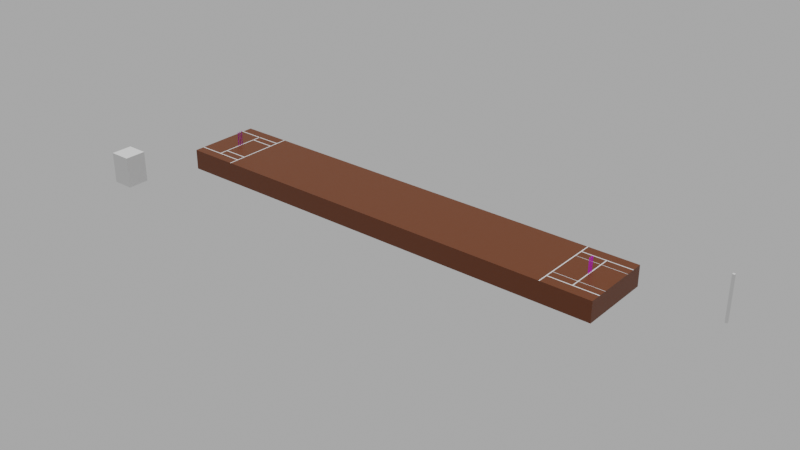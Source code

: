 # Source: pitch.blend  (saved by Blender 3.4.6; exported with 4.5.12 LTS)
import bpy
from mathutils import Matrix  # noqa: F401  (used for matrix-valued properties, if any)

bpy.ops.wm.read_factory_settings(use_empty=True)
scene = bpy.context.scene
scene.name = 'Scene'

# ---- collections
col_collection = bpy.data.collections.new('Collection'); scene.collection.children.link(col_collection)
col_batsman_side_crease_001 = bpy.data.collections.new('Batsman Side Crease.001'); col_collection.children.link(col_batsman_side_crease_001)
col_bowlers_side_crease = bpy.data.collections.new('Bowlers Side Crease'); col_collection.children.link(col_bowlers_side_crease)

# ---- images (referenced by path relative to the original .blend; pixels are not part of the script)
import os
ASSET_DIR = os.environ.get("B2B_ASSET_DIR", "")  # directory of the original .blend (textures are referenced by path, not embedded)
HERE = os.path.dirname(os.path.abspath(__file__))  # packed textures are extracted next to this script under _unpacked/

def load_image(name, relpath, width, height, colorspace="sRGB"):
    """Load a texture the original file referenced (path relative to the .blend, or extracted next to this script)."""
    p = next((c for c in (os.path.join(HERE, relpath), os.path.join(ASSET_DIR, relpath)) if relpath and os.path.exists(c)), "")
    if p:
        img = bpy.data.images.load(p, check_existing=True)
        img.name = name
    else:  # same state as the original file: an image datablock whose file is absent (Cycles renders it pink)
        img = bpy.data.images.new(name, width, height)
        img.source = "FILE"
        img.filepath = "//" + (relpath or name)
    img.colorspace_settings.name = colorspace
    return img
img_plywood_rough_4k_png = load_image('plywood_rough_4k.png', 'Texture7/textures/plywood_rough_1k.jpg', 1024, 1024, 'Non-Color')
img_plywood_diff_4k_png = load_image('plywood_diff_4k.png', 'Texture7/textures/plywood_diff_1k.jpg', 1024, 1024, 'sRGB')
img_plywood_nor_4k_png = load_image('plywood_nor_4k.png', 'Texture7/textures/plywood_nor_gl_1k.exr', 1024, 1024, 'Non-Color')
img_wood_jpg = load_image('wood.jpg', 'wood.jpg', 1024, 1024, 'sRGB')

# ---- materials (node trees are filled in below, after node groups)
mat_material = bpy.data.materials.new('Material')
mat_material.alpha_threshold = 0.0
mat_material.roughness = 0.5
mat_material.line_color = (0.0, 0.0, 0.0, 1.0)
mat_plywood = bpy.data.materials.new('plywood')
mat_plywood.displacement_method = 'DISPLACEMENT'
mat_wooden = bpy.data.materials.new('Wooden')

# ---- material node trees
mat_material.use_nodes = True; mat_material.node_tree.nodes.clear()
_N = mat_material.node_tree.nodes; _L = mat_material.node_tree.links
n0 = _N.new('ShaderNodeOutputMaterial'); n0.name = 'Material Output'; n0.location = (300, 300)
n1 = _N.new('ShaderNodeBsdfPrincipled'); n1.name = 'Principled BSDF'; n1.location = (10, 300)
n1.distribution = 'GGX'
n1.subsurface_method = 'RANDOM_WALK_SKIN'
n1.inputs[0].default_value = (0.1329, 0.0277, 0.0, 1.0)
n1.inputs[3].default_value = 1.45
n1.inputs[27].default_value = (0.0, 0.0, 0.0, 1.0)
n1.inputs[28].default_value = 1.0
_L.new(n1.outputs[0], n0.inputs[0])
n0.is_active_output = True
mat_plywood.use_nodes = True; mat_plywood.node_tree.nodes.clear()
_N = mat_plywood.node_tree.nodes; _L = mat_plywood.node_tree.links
n0 = _N.new('NodeFrame'); n0.name = 'Frame.001'; n0.location = (-1491, 255)
n0.label = 'Tiling'
n0.width = 529
n1 = _N.new('NodeFrame'); n1.name = 'Textures'; n1.location = (-687, 549)
n1.label = 'Textures'
n1.width = 534
n2 = _N.new('ShaderNodeOutputMaterial'); n2.name = 'Material Output'; n2.location = (704, 147)
n3 = _N.new('ShaderNodeTexCoord'); n3.name = 'Texture Coordinate'; n3.location = (30, -38)
n4 = _N.new('ShaderNodeMapping'); n4.name = 'Mapping'; n4.location = (259, -30)
n4.width = 240
n4.inputs[3].default_value = (7.3, -6.4, 14.8)
n5 = _N.new('ShaderNodeBsdfPrincipled'); n5.name = 'Principled BSDF'; n5.location = (85, 457)
n5.distribution = 'GGX'
n5.subsurface_method = 'BURLEY'
n5.inputs[3].default_value = 1.45
n5.inputs[27].default_value = (0.0, 0.0, 0.0, 1.0)
n5.inputs[28].default_value = 1.0
n6 = _N.new('ShaderNodeNormalMap'); n6.name = 'Normal Map'; n6.location = (363, -688)
n6.width = 141
n7 = _N.new('ShaderNodeTexImage'); n7.name = 'Image Texture.002'; n7.location = (30, -526)
n7.width = 278
n7.image = img_plywood_rough_4k_png
n8 = _N.new('ShaderNodeTexImage'); n8.name = 'Image Texture'; n8.location = (39, -30)
n8.width = 289
n8.image = img_plywood_diff_4k_png
n9 = _N.new('ShaderNodeTexImage'); n9.name = 'Image Texture.003'; n9.location = (30, -790)
n9.width = 294
n9.image = img_plywood_nor_4k_png
n10 = _N.new('ShaderNodeDisplacement'); n10.name = 'Displacement'; n10.location = (135, -275)
n10.inputs[2].default_value = 0.0
n3.parent = n0
n4.parent = n0
n6.parent = n1
n7.parent = n1
n8.parent = n1
n9.parent = n1
_L.new(n5.outputs[0], n2.inputs[0])
_L.new(n4.outputs[0], n8.inputs[0])
_L.new(n9.outputs[0], n6.inputs[1])
_L.new(n10.outputs[0], n2.inputs[2])
_L.new(n4.outputs[0], n7.inputs[0])
_L.new(n4.outputs[0], n9.inputs[0])
_L.new(n3.outputs[2], n4.inputs[0])
_L.new(n8.outputs[0], n5.inputs[0])
_L.new(n6.outputs[0], n5.inputs[5])
_L.new(n7.outputs[0], n5.inputs[2])
n2.is_active_output = True
mat_wooden.use_nodes = True; mat_wooden.node_tree.nodes.clear()
_N = mat_wooden.node_tree.nodes; _L = mat_wooden.node_tree.links
n0 = _N.new('NodeFrame'); n0.name = 'Frame'; n0.location = (-1360, 324)
n0.label = 'Mapping'
n0.width = 400
n1 = _N.new('ShaderNodeBsdfPrincipled'); n1.name = 'Principled BSDF'; n1.location = (10, 300)
n1.distribution = 'GGX'
n1.subsurface_method = 'RANDOM_WALK_SKIN'
n1.inputs[3].default_value = 1.45
n1.inputs[27].default_value = (0.0, 0.0, 0.0, 1.0)
n1.inputs[28].default_value = 1.0
n2 = _N.new('ShaderNodeTexCoord'); n2.name = 'Texture Coordinate'; n2.location = (30, -30)
n3 = _N.new('ShaderNodeOutputMaterial'); n3.name = 'Material Output'; n3.location = (300, 300)
n4 = _N.new('ShaderNodeMapping'); n4.name = 'Mapping'; n4.location = (230, -30)
n4.inputs[3].default_value = (-0.2, 3.4, 1.0)
n5 = _N.new('ShaderNodeTexImage'); n5.name = 'Image Texture'; n5.location = (-692, 280)
n5.image = img_wood_jpg
n2.parent = n0
n4.parent = n0
_L.new(n1.outputs[0], n3.inputs[0])
_L.new(n2.outputs[2], n4.inputs[0])
_L.new(n4.outputs[0], n5.inputs[0])
_L.new(n5.outputs[0], n1.inputs[0])
n3.is_active_output = True

# ---- world
world_world = bpy.data.worlds.new('World'); scene.world = world_world
world_world.use_nodes = True; world_world.node_tree.nodes.clear()
_N = world_world.node_tree.nodes; _L = world_world.node_tree.links
n0 = _N.new('ShaderNodeOutputWorld'); n0.name = 'World Output'; n0.location = (300, 300)
n1 = _N.new('ShaderNodeBackground'); n1.name = 'Background'; n1.location = (10, 300)
n1.inputs[0].default_value = (0.05088, 0.05088, 0.05088, 1.0)
n1.inputs[1].default_value = 8.0
_L.new(n1.outputs[0], n0.inputs[0])
n0.is_active_output = True
world_world.color = (0.05088, 0.05088, 0.05088)
world_world.use_sun_shadow = False
world_world.sun_shadow_jitter_overblur = 0.0

# ---- lights
light_sun = bpy.data.lights.new('Sun', 'SUN')
light_sun.transmission_factor = 0.0
light_sun.energy = 1.71
light_sun.shadow_soft_size = 0.125

# ---- meshes
me_plane = bpy.data.meshes.new('Plane')
me_plane.from_pydata([(0.0, 0.0, 0.0), (22.56, 0.0, 0.0), (0.0, 1.0, 0.0), (22.56, 1.0, 0.0), (0.0, 1.0, -1.0), (0.0, 0.0, -1.0), (22.56, 0.0, -1.0), (22.56, 1.0, -1.0)], [], [(0, 2, 3, 1), (5, 6, 7, 4), (1, 3, 7, 6), (2, 0, 5, 4), (3, 2, 4, 7), (0, 1, 6, 5)])
_uv = me_plane.uv_layers.new(name='UVMap')
_uv.uv.foreach_set('vector', [0.0, 0.0, 0.0, 1.0, 1.0, 1.0, 1.0, 0.0, 0.0, 0.0, 1.0, 0.0, 1.0, 1.0, 0.0, 1.0, 1.0, 0.0, 1.0, 1.0, 1.0, 1.0, 1.0, 0.0, 0.0, 1.0, 0.0, 0.0, 0.0, 0.0, 0.0, 1.0, 1.0, 1.0, 0.0, 1.0, 0.0, 1.0, 1.0, 1.0, 0.0, 0.0, 1.0, 0.0, 1.0, 0.0, 0.0, 0.0])
me_plane.materials.append(mat_material)
me_plane.update()
me_cylinder_001 = bpy.data.meshes.new('Cylinder.001')
me_cylinder_001.from_pydata([(0.0, 0.01905, -0.3556), (0.0, 0.01905, 0.3556), (0.001867, 0.01896, -0.3556), (0.001867, 0.01896, 0.3556), (0.003716, 0.01868, -0.3556), (0.003716, 0.01868, 0.3556), (0.00553, 0.01823, -0.3556), (0.00553, 0.01823, 0.3556), (0.00729, 0.0176, -0.3556), (0.00729, 0.0176, 0.3556), (0.00898, 0.0168, -0.3556), (0.00898, 0.0168, 0.3556), (0.01058, 0.01584, -0.3556), (0.01058, 0.01584, 0.3556), (0.01209, 0.01473, -0.3556), (0.01209, 0.01473, 0.3556), (0.01347, 0.01347, -0.3556), (0.01347, 0.01347, 0.3556), (0.01473, 0.01209, -0.3556), (0.01473, 0.01209, 0.3556), (0.01584, 0.01058, -0.3556), (0.01584, 0.01058, 0.3556), (0.0168, 0.00898, -0.3556), (0.0168, 0.00898, 0.3556), (0.0176, 0.00729, -0.3556), (0.0176, 0.00729, 0.3556), (0.01823, 0.00553, -0.3556), (0.01823, 0.00553, 0.3556), (0.01868, 0.003716, -0.3556), (0.01868, 0.003716, 0.3556), (0.01896, 0.001867, -0.3556), (0.01896, 0.001867, 0.3556), (0.01905, 0.0, -0.3556), (0.01905, 0.0, 0.3556), (0.01896, -0.001867, -0.3556), (0.01896, -0.001867, 0.3556), (0.01868, -0.003716, -0.3556), (0.01868, -0.003716, 0.3556), (0.01823, -0.00553, -0.3556), (0.01823, -0.00553, 0.3556), (0.0176, -0.00729, -0.3556), (0.0176, -0.00729, 0.3556), (0.0168, -0.00898, -0.3556), (0.0168, -0.00898, 0.3556), (0.01584, -0.01058, -0.3556), (0.01584, -0.01058, 0.3556), (0.01473, -0.01209, -0.3556), (0.01473, -0.01209, 0.3556), (0.01347, -0.01347, -0.3556), (0.01347, -0.01347, 0.3556), (0.01209, -0.01473, -0.3556), (0.01209, -0.01473, 0.3556), (0.01058, -0.01584, -0.3556), (0.01058, -0.01584, 0.3556), (0.00898, -0.0168, -0.3556), (0.00898, -0.0168, 0.3556), (0.00729, -0.0176, -0.3556), (0.00729, -0.0176, 0.3556), (0.00553, -0.01823, -0.3556), (0.00553, -0.01823, 0.3556), (0.003716, -0.01868, -0.3556), (0.003716, -0.01868, 0.3556), (0.001867, -0.01896, -0.3556), (0.001867, -0.01896, 0.3556), (0.0, -0.01905, -0.3556), (0.0, -0.01905, 0.3556), (-0.001867, -0.01896, -0.3556), (-0.001867, -0.01896, 0.3556), (-0.003716, -0.01868, -0.3556), (-0.003716, -0.01868, 0.3556), (-0.00553, -0.01823, -0.3556), (-0.00553, -0.01823, 0.3556), (-0.00729, -0.0176, -0.3556), (-0.00729, -0.0176, 0.3556), (-0.00898, -0.0168, -0.3556), (-0.00898, -0.0168, 0.3556), (-0.01058, -0.01584, -0.3556), (-0.01058, -0.01584, 0.3556), (-0.01209, -0.01473, -0.3556), (-0.01209, -0.01473, 0.3556), (-0.01347, -0.01347, -0.3556), (-0.01347, -0.01347, 0.3556), (-0.01473, -0.01209, -0.3556), (-0.01473, -0.01209, 0.3556), (-0.01584, -0.01058, -0.3556), (-0.01584, -0.01058, 0.3556), (-0.0168, -0.00898, -0.3556), (-0.0168, -0.00898, 0.3556), (-0.0176, -0.00729, -0.3556), (-0.0176, -0.00729, 0.3556), (-0.01823, -0.00553, -0.3556), (-0.01823, -0.00553, 0.3556), (-0.01868, -0.003716, -0.3556), (-0.01868, -0.003716, 0.3556), (-0.01896, -0.001867, -0.3556), (-0.01896, -0.001867, 0.3556), (-0.01905, 0.0, -0.3556), (-0.01905, 0.0, 0.3556), (-0.01896, 0.001867, -0.3556), (-0.01896, 0.001867, 0.3556), (-0.01868, 0.003716, -0.3556), (-0.01868, 0.003716, 0.3556), (-0.01823, 0.00553, -0.3556), (-0.01823, 0.00553, 0.3556), (-0.0176, 0.00729, -0.3556), (-0.0176, 0.00729, 0.3556), (-0.0168, 0.00898, -0.3556), (-0.0168, 0.00898, 0.3556), (-0.01584, 0.01058, -0.3556), (-0.01584, 0.01058, 0.3556), (-0.01473, 0.01209, -0.3556), (-0.01473, 0.01209, 0.3556), (-0.01347, 0.01347, -0.3556), (-0.01347, 0.01347, 0.3556), (-0.01209, 0.01473, -0.3556), (-0.01209, 0.01473, 0.3556), (-0.01058, 0.01584, -0.3556), (-0.01058, 0.01584, 0.3556), (-0.00898, 0.0168, -0.3556), (-0.00898, 0.0168, 0.3556), (-0.00729, 0.0176, -0.3556), (-0.00729, 0.0176, 0.3556), (-0.00553, 0.01823, -0.3556), (-0.00553, 0.01823, 0.3556), (-0.003716, 0.01868, -0.3556), (-0.003716, 0.01868, 0.3556), (-0.001867, 0.01896, -0.3556), (-0.001867, 0.01896, 0.3556), (0.0, 0.1333, -0.3556), (0.0, 0.1333, 0.3556), (0.001867, 0.1333, -0.3556), (0.001867, 0.1333, 0.3556), (0.003716, 0.133, -0.3556), (0.003716, 0.133, 0.3556), (0.00553, 0.1325, -0.3556), (0.00553, 0.1325, 0.3556), (0.00729, 0.1319, -0.3556), (0.00729, 0.1319, 0.3556), (0.00898, 0.1311, -0.3556), (0.00898, 0.1311, 0.3556), (0.01058, 0.1301, -0.3556), (0.01058, 0.1301, 0.3556), (0.01209, 0.129, -0.3556), (0.01209, 0.129, 0.3556), (0.01347, 0.1278, -0.3556), (0.01347, 0.1278, 0.3556), (0.01473, 0.1264, -0.3556), (0.01473, 0.1264, 0.3556), (0.01584, 0.1249, -0.3556), (0.01584, 0.1249, 0.3556), (0.0168, 0.1233, -0.3556), (0.0168, 0.1233, 0.3556), (0.0176, 0.1216, -0.3556), (0.0176, 0.1216, 0.3556), (0.01823, 0.1198, -0.3556), (0.01823, 0.1198, 0.3556), (0.01868, 0.118, -0.3556), (0.01868, 0.118, 0.3556), (0.01896, 0.1162, -0.3556), (0.01896, 0.1162, 0.3556), (0.01905, 0.1143, -0.3556), (0.01905, 0.1143, 0.3556), (0.01896, 0.1124, -0.3556), (0.01896, 0.1124, 0.3556), (0.01868, 0.1106, -0.3556), (0.01868, 0.1106, 0.3556), (0.01823, 0.1088, -0.3556), (0.01823, 0.1088, 0.3556), (0.0176, 0.107, -0.3556), (0.0176, 0.107, 0.3556), (0.0168, 0.1053, -0.3556), (0.0168, 0.1053, 0.3556), (0.01584, 0.1037, -0.3556), (0.01584, 0.1037, 0.3556), (0.01473, 0.1022, -0.3556), (0.01473, 0.1022, 0.3556), (0.01347, 0.1008, -0.3556), (0.01347, 0.1008, 0.3556), (0.01209, 0.09957, -0.3556), (0.01209, 0.09957, 0.3556), (0.01058, 0.09846, -0.3556), (0.01058, 0.09846, 0.3556), (0.00898, 0.0975, -0.3556), (0.00898, 0.0975, 0.3556), (0.00729, 0.0967, -0.3556), (0.00729, 0.0967, 0.3556), (0.00553, 0.09607, -0.3556), (0.00553, 0.09607, 0.3556), (0.003716, 0.09562, -0.3556), (0.003716, 0.09562, 0.3556), (0.001867, 0.09534, -0.3556), (0.001867, 0.09534, 0.3556), (0.0, 0.09525, -0.3556), (0.0, 0.09525, 0.3556), (-0.001867, 0.09534, -0.3556), (-0.001867, 0.09534, 0.3556), (-0.003716, 0.09562, -0.3556), (-0.003716, 0.09562, 0.3556), (-0.00553, 0.09607, -0.3556), (-0.00553, 0.09607, 0.3556), (-0.00729, 0.0967, -0.3556), (-0.00729, 0.0967, 0.3556), (-0.00898, 0.0975, -0.3556), (-0.00898, 0.0975, 0.3556), (-0.01058, 0.09846, -0.3556), (-0.01058, 0.09846, 0.3556), (-0.01209, 0.09957, -0.3556), (-0.01209, 0.09957, 0.3556), (-0.01347, 0.1008, -0.3556), (-0.01347, 0.1008, 0.3556), (-0.01473, 0.1022, -0.3556), (-0.01473, 0.1022, 0.3556), (-0.01584, 0.1037, -0.3556), (-0.01584, 0.1037, 0.3556), (-0.0168, 0.1053, -0.3556), (-0.0168, 0.1053, 0.3556), (-0.0176, 0.107, -0.3556), (-0.0176, 0.107, 0.3556), (-0.01823, 0.1088, -0.3556), (-0.01823, 0.1088, 0.3556), (-0.01868, 0.1106, -0.3556), (-0.01868, 0.1106, 0.3556), (-0.01896, 0.1124, -0.3556), (-0.01896, 0.1124, 0.3556), (-0.01905, 0.1143, -0.3556), (-0.01905, 0.1143, 0.3556), (-0.01896, 0.1162, -0.3556), (-0.01896, 0.1162, 0.3556), (-0.01868, 0.118, -0.3556), (-0.01868, 0.118, 0.3556), (-0.01823, 0.1198, -0.3556), (-0.01823, 0.1198, 0.3556), (-0.0176, 0.1216, -0.3556), (-0.0176, 0.1216, 0.3556), (-0.0168, 0.1233, -0.3556), (-0.0168, 0.1233, 0.3556), (-0.01584, 0.1249, -0.3556), (-0.01584, 0.1249, 0.3556), (-0.01473, 0.1264, -0.3556), (-0.01473, 0.1264, 0.3556), (-0.01347, 0.1278, -0.3556), (-0.01347, 0.1278, 0.3556), (-0.01209, 0.129, -0.3556), (-0.01209, 0.129, 0.3556), (-0.01058, 0.1301, -0.3556), (-0.01058, 0.1301, 0.3556), (-0.00898, 0.1311, -0.3556), (-0.00898, 0.1311, 0.3556), (-0.00729, 0.1319, -0.3556), (-0.00729, 0.1319, 0.3556), (-0.00553, 0.1325, -0.3556), (-0.00553, 0.1325, 0.3556), (-0.003716, 0.133, -0.3556), (-0.003716, 0.133, 0.3556), (-0.001867, 0.1333, -0.3556), (-0.001867, 0.1333, 0.3556), (0.0, -0.09525, -0.3556), (0.0, -0.09525, 0.3556), (0.001867, -0.09534, -0.3556), (0.001867, -0.09534, 0.3556), (0.003716, -0.09562, -0.3556), (0.003716, -0.09562, 0.3556), (0.00553, -0.09607, -0.3556), (0.00553, -0.09607, 0.3556), (0.00729, -0.0967, -0.3556), (0.00729, -0.0967, 0.3556), (0.00898, -0.0975, -0.3556), (0.00898, -0.0975, 0.3556), (0.01058, -0.09846, -0.3556), (0.01058, -0.09846, 0.3556), (0.01209, -0.09957, -0.3556), (0.01209, -0.09957, 0.3556), (0.01347, -0.1008, -0.3556), (0.01347, -0.1008, 0.3556), (0.01473, -0.1022, -0.3556), (0.01473, -0.1022, 0.3556), (0.01584, -0.1037, -0.3556), (0.01584, -0.1037, 0.3556), (0.0168, -0.1053, -0.3556), (0.0168, -0.1053, 0.3556), (0.0176, -0.107, -0.3556), (0.0176, -0.107, 0.3556), (0.01823, -0.1088, -0.3556), (0.01823, -0.1088, 0.3556), (0.01868, -0.1106, -0.3556), (0.01868, -0.1106, 0.3556), (0.01896, -0.1124, -0.3556), (0.01896, -0.1124, 0.3556), (0.01905, -0.1143, -0.3556), (0.01905, -0.1143, 0.3556), (0.01896, -0.1162, -0.3556), (0.01896, -0.1162, 0.3556), (0.01868, -0.118, -0.3556), (0.01868, -0.118, 0.3556), (0.01823, -0.1198, -0.3556), (0.01823, -0.1198, 0.3556), (0.0176, -0.1216, -0.3556), (0.0176, -0.1216, 0.3556), (0.0168, -0.1233, -0.3556), (0.0168, -0.1233, 0.3556), (0.01584, -0.1249, -0.3556), (0.01584, -0.1249, 0.3556), (0.01473, -0.1264, -0.3556), (0.01473, -0.1264, 0.3556), (0.01347, -0.1278, -0.3556), (0.01347, -0.1278, 0.3556), (0.01209, -0.129, -0.3556), (0.01209, -0.129, 0.3556), (0.01058, -0.1301, -0.3556), (0.01058, -0.1301, 0.3556), (0.00898, -0.1311, -0.3556), (0.00898, -0.1311, 0.3556), (0.00729, -0.1319, -0.3556), (0.00729, -0.1319, 0.3556), (0.00553, -0.1325, -0.3556), (0.00553, -0.1325, 0.3556), (0.003716, -0.133, -0.3556), (0.003716, -0.133, 0.3556), (0.001867, -0.1333, -0.3556), (0.001867, -0.1333, 0.3556), (0.0, -0.1333, -0.3556), (0.0, -0.1333, 0.3556), (-0.001867, -0.1333, -0.3556), (-0.001867, -0.1333, 0.3556), (-0.003716, -0.133, -0.3556), (-0.003716, -0.133, 0.3556), (-0.00553, -0.1325, -0.3556), (-0.00553, -0.1325, 0.3556), (-0.00729, -0.1319, -0.3556), (-0.00729, -0.1319, 0.3556), (-0.00898, -0.1311, -0.3556), (-0.00898, -0.1311, 0.3556), (-0.01058, -0.1301, -0.3556), (-0.01058, -0.1301, 0.3556), (-0.01209, -0.129, -0.3556), (-0.01209, -0.129, 0.3556), (-0.01347, -0.1278, -0.3556), (-0.01347, -0.1278, 0.3556), (-0.01473, -0.1264, -0.3556), (-0.01473, -0.1264, 0.3556), (-0.01584, -0.1249, -0.3556), (-0.01584, -0.1249, 0.3556), (-0.0168, -0.1233, -0.3556), (-0.0168, -0.1233, 0.3556), (-0.0176, -0.1216, -0.3556), (-0.0176, -0.1216, 0.3556), (-0.01823, -0.1198, -0.3556), (-0.01823, -0.1198, 0.3556), (-0.01868, -0.118, -0.3556), (-0.01868, -0.118, 0.3556), (-0.01896, -0.1162, -0.3556), (-0.01896, -0.1162, 0.3556), (-0.01905, -0.1143, -0.3556), (-0.01905, -0.1143, 0.3556), (-0.01896, -0.1124, -0.3556), (-0.01896, -0.1124, 0.3556), (-0.01868, -0.1106, -0.3556), (-0.01868, -0.1106, 0.3556), (-0.01823, -0.1088, -0.3556), (-0.01823, -0.1088, 0.3556), (-0.0176, -0.107, -0.3556), (-0.0176, -0.107, 0.3556), (-0.0168, -0.1053, -0.3556), (-0.0168, -0.1053, 0.3556), (-0.01584, -0.1037, -0.3556), (-0.01584, -0.1037, 0.3556), (-0.01473, -0.1022, -0.3556), (-0.01473, -0.1022, 0.3556), (-0.01347, -0.1008, -0.3556), (-0.01347, -0.1008, 0.3556), (-0.01209, -0.09957, -0.3556), (-0.01209, -0.09957, 0.3556), (-0.01058, -0.09846, -0.3556), (-0.01058, -0.09846, 0.3556), (-0.00898, -0.0975, -0.3556), (-0.00898, -0.0975, 0.3556), (-0.00729, -0.0967, -0.3556), (-0.00729, -0.0967, 0.3556), (-0.00553, -0.09607, -0.3556), (-0.00553, -0.09607, 0.3556), (-0.003716, -0.09562, -0.3556), (-0.003716, -0.09562, 0.3556), (-0.001867, -0.09534, -0.3556), (-0.001867, -0.09534, 0.3556)], [], [(0, 1, 3, 2), (2, 3, 5, 4), (4, 5, 7, 6), (6, 7, 9, 8), (8, 9, 11, 10), (10, 11, 13, 12), (12, 13, 15, 14), (14, 15, 17, 16), (16, 17, 19, 18), (18, 19, 21, 20), (20, 21, 23, 22), (22, 23, 25, 24), (24, 25, 27, 26), (26, 27, 29, 28), (28, 29, 31, 30), (30, 31, 33, 32), (32, 33, 35, 34), (34, 35, 37, 36), (36, 37, 39, 38), (38, 39, 41, 40), (40, 41, 43, 42), (42, 43, 45, 44), (44, 45, 47, 46), (46, 47, 49, 48), (48, 49, 51, 50), (50, 51, 53, 52), (52, 53, 55, 54), (54, 55, 57, 56), (56, 57, 59, 58), (58, 59, 61, 60), (60, 61, 63, 62), (62, 63, 65, 64), (64, 65, 67, 66), (66, 67, 69, 68), (68, 69, 71, 70), (70, 71, 73, 72), (72, 73, 75, 74), (74, 75, 77, 76), (76, 77, 79, 78), (78, 79, 81, 80), (80, 81, 83, 82), (82, 83, 85, 84), (84, 85, 87, 86), (86, 87, 89, 88), (88, 89, 91, 90), (90, 91, 93, 92), (92, 93, 95, 94), (94, 95, 97, 96), (96, 97, 99, 98), (98, 99, 101, 100), (100, 101, 103, 102), (102, 103, 105, 104), (104, 105, 107, 106), (106, 107, 109, 108), (108, 109, 111, 110), (110, 111, 113, 112), (112, 113, 115, 114), (114, 115, 117, 116), (116, 117, 119, 118), (118, 119, 121, 120), (120, 121, 123, 122), (122, 123, 125, 124), (3, 1, 127, 125, 123, 121, 119, 117, 115, 113, 111, 109, 107, 105, 103, 101, 99, 97, 95, 93, 91, 89, 87, 85, 83, 81, 79, 77, 75, 73, 71, 69, 67, 65, 63, 61, 59, 57, 55, 53, 51, 49, 47, 45, 43, 41, 39, 37, 35, 33, 31, 29, 27, 25, 23, 21, 19, 17, 15, 13, 11, 9, 7, 5), (124, 125, 127, 126), (126, 127, 1, 0), (0, 2, 4, 6, 8, 10, 12, 14, 16, 18, 20, 22, 24, 26, 28, 30, 32, 34, 36, 38, 40, 42, 44, 46, 48, 50, 52, 54, 56, 58, 60, 62, 64, 66, 68, 70, 72, 74, 76, 78, 80, 82, 84, 86, 88, 90, 92, 94, 96, 98, 100, 102, 104, 106, 108, 110, 112, 114, 116, 118, 120, 122, 124, 126), (128, 129, 131, 130), (130, 131, 133, 132), (132, 133, 135, 134), (134, 135, 137, 136), (136, 137, 139, 138), (138, 139, 141, 140), (140, 141, 143, 142), (142, 143, 145, 144), (144, 145, 147, 146), (146, 147, 149, 148), (148, 149, 151, 150), (150, 151, 153, 152), (152, 153, 155, 154), (154, 155, 157, 156), (156, 157, 159, 158), (158, 159, 161, 160), (160, 161, 163, 162), (162, 163, 165, 164), (164, 165, 167, 166), (166, 167, 169, 168), (168, 169, 171, 170), (170, 171, 173, 172), (172, 173, 175, 174), (174, 175, 177, 176), (176, 177, 179, 178), (178, 179, 181, 180), (180, 181, 183, 182), (182, 183, 185, 184), (184, 185, 187, 186), (186, 187, 189, 188), (188, 189, 191, 190), (190, 191, 193, 192), (192, 193, 195, 194), (194, 195, 197, 196), (196, 197, 199, 198), (198, 199, 201, 200), (200, 201, 203, 202), (202, 203, 205, 204), (204, 205, 207, 206), (206, 207, 209, 208), (208, 209, 211, 210), (210, 211, 213, 212), (212, 213, 215, 214), (214, 215, 217, 216), (216, 217, 219, 218), (218, 219, 221, 220), (220, 221, 223, 222), (222, 223, 225, 224), (224, 225, 227, 226), (226, 227, 229, 228), (228, 229, 231, 230), (230, 231, 233, 232), (232, 233, 235, 234), (234, 235, 237, 236), (236, 237, 239, 238), (238, 239, 241, 240), (240, 241, 243, 242), (242, 243, 245, 244), (244, 245, 247, 246), (246, 247, 249, 248), (248, 249, 251, 250), (250, 251, 253, 252), (131, 129, 255, 253, 251, 249, 247, 245, 243, 241, 239, 237, 235, 233, 231, 229, 227, 225, 223, 221, 219, 217, 215, 213, 211, 209, 207, 205, 203, 201, 199, 197, 195, 193, 191, 189, 187, 185, 183, 181, 179, 177, 175, 173, 171, 169, 167, 165, 163, 161, 159, 157, 155, 153, 151, 149, 147, 145, 143, 141, 139, 137, 135, 133), (252, 253, 255, 254), (254, 255, 129, 128), (128, 130, 132, 134, 136, 138, 140, 142, 144, 146, 148, 150, 152, 154, 156, 158, 160, 162, 164, 166, 168, 170, 172, 174, 176, 178, 180, 182, 184, 186, 188, 190, 192, 194, 196, 198, 200, 202, 204, 206, 208, 210, 212, 214, 216, 218, 220, 222, 224, 226, 228, 230, 232, 234, 236, 238, 240, 242, 244, 246, 248, 250, 252, 254), (256, 257, 259, 258), (258, 259, 261, 260), (260, 261, 263, 262), (262, 263, 265, 264), (264, 265, 267, 266), (266, 267, 269, 268), (268, 269, 271, 270), (270, 271, 273, 272), (272, 273, 275, 274), (274, 275, 277, 276), (276, 277, 279, 278), (278, 279, 281, 280), (280, 281, 283, 282), (282, 283, 285, 284), (284, 285, 287, 286), (286, 287, 289, 288), (288, 289, 291, 290), (290, 291, 293, 292), (292, 293, 295, 294), (294, 295, 297, 296), (296, 297, 299, 298), (298, 299, 301, 300), (300, 301, 303, 302), (302, 303, 305, 304), (304, 305, 307, 306), (306, 307, 309, 308), (308, 309, 311, 310), (310, 311, 313, 312), (312, 313, 315, 314), (314, 315, 317, 316), (316, 317, 319, 318), (318, 319, 321, 320), (320, 321, 323, 322), (322, 323, 325, 324), (324, 325, 327, 326), (326, 327, 329, 328), (328, 329, 331, 330), (330, 331, 333, 332), (332, 333, 335, 334), (334, 335, 337, 336), (336, 337, 339, 338), (338, 339, 341, 340), (340, 341, 343, 342), (342, 343, 345, 344), (344, 345, 347, 346), (346, 347, 349, 348), (348, 349, 351, 350), (350, 351, 353, 352), (352, 353, 355, 354), (354, 355, 357, 356), (356, 357, 359, 358), (358, 359, 361, 360), (360, 361, 363, 362), (362, 363, 365, 364), (364, 365, 367, 366), (366, 367, 369, 368), (368, 369, 371, 370), (370, 371, 373, 372), (372, 373, 375, 374), (374, 375, 377, 376), (376, 377, 379, 378), (378, 379, 381, 380), (259, 257, 383, 381, 379, 377, 375, 373, 371, 369, 367, 365, 363, 361, 359, 357, 355, 353, 351, 349, 347, 345, 343, 341, 339, 337, 335, 333, 331, 329, 327, 325, 323, 321, 319, 317, 315, 313, 311, 309, 307, 305, 303, 301, 299, 297, 295, 293, 291, 289, 287, 285, 283, 281, 279, 277, 275, 273, 271, 269, 267, 265, 263, 261), (380, 381, 383, 382), (382, 383, 257, 256), (256, 258, 260, 262, 264, 266, 268, 270, 272, 274, 276, 278, 280, 282, 284, 286, 288, 290, 292, 294, 296, 298, 300, 302, 304, 306, 308, 310, 312, 314, 316, 318, 320, 322, 324, 326, 328, 330, 332, 334, 336, 338, 340, 342, 344, 346, 348, 350, 352, 354, 356, 358, 360, 362, 364, 366, 368, 370, 372, 374, 376, 378, 380, 382)])
_uv = me_cylinder_001.uv_layers.new(name='UVMap')
_uv.uv.foreach_set('vector', [1.0, 0.5, 1.0, 1.0, 0.9844, 1.0, 0.9844, 0.5, 0.9844, 0.5, 0.9844, 1.0, 0.9688, 1.0, 0.9688, 0.5, 0.9688, 0.5, 0.9688, 1.0, 0.9531, 1.0, 0.9531, 0.5, 0.9531, 0.5, 0.9531, 1.0, 0.9375, 1.0, 0.9375, 0.5, 0.9375, 0.5, 0.9375, 1.0, 0.9219, 1.0, 0.9219, 0.5, 0.9219, 0.5, 0.9219, 1.0, 0.9062, 1.0, 0.9062, 0.5, 0.9062, 0.5, 0.9062, 1.0, 0.8906, 1.0, 0.8906, 0.5, 0.8906, 0.5, 0.8906, 1.0, 0.875, 1.0, 0.875, 0.5, 0.875, 0.5, 0.875, 1.0, 0.8594, 1.0, 0.8594, 0.5, 0.8594, 0.5, 0.8594, 1.0, 0.8438, 1.0, 0.8438, 0.5, 0.8438, 0.5, 0.8438, 1.0, 0.8281, 1.0, 0.8281, 0.5, 0.8281, 0.5, 0.8281, 1.0, 0.8125, 1.0, 0.8125, 0.5, 0.8125, 0.5, 0.8125, 1.0, 0.7969, 1.0, 0.7969, 0.5, 0.7969, 0.5, 0.7969, 1.0, 0.7812, 1.0, 0.7812, 0.5, 0.7812, 0.5, 0.7812, 1.0, 0.7656, 1.0, 0.7656, 0.5, 0.7656, 0.5, 0.7656, 1.0, 0.75, 1.0, 0.75, 0.5, 0.75, 0.5, 0.75, 1.0, 0.7344, 1.0, 0.7344, 0.5, 0.7344, 0.5, 0.7344, 1.0, 0.7188, 1.0, 0.7188, 0.5, 0.7188, 0.5, 0.7188, 1.0, 0.7031, 1.0, 0.7031, 0.5, 0.7031, 0.5, 0.7031, 1.0, 0.6875, 1.0, 0.6875, 0.5, 0.6875, 0.5, 0.6875, 1.0, 0.6719, 1.0, 0.6719, 0.5, 0.6719, 0.5, 0.6719, 1.0, 0.6562, 1.0, 0.6562, 0.5, 0.6562, 0.5, 0.6562, 1.0, 0.6406, 1.0, 0.6406, 0.5, 0.6406, 0.5, 0.6406, 1.0, 0.625, 1.0, 0.625, 0.5, 0.625, 0.5, 0.625, 1.0, 0.6094, 1.0, 0.6094, 0.5, 0.6094, 0.5, 0.6094, 1.0, 0.5938, 1.0, 0.5938, 0.5, 0.5938, 0.5, 0.5938, 1.0, 0.5781, 1.0, 0.5781, 0.5, 0.5781, 0.5, 0.5781, 1.0, 0.5625, 1.0, 0.5625, 0.5, 0.5625, 0.5, 0.5625, 1.0, 0.5469, 1.0, 0.5469, 0.5, 0.5469, 0.5, 0.5469, 1.0, 0.5312, 1.0, 0.5312, 0.5, 0.5312, 0.5, 0.5312, 1.0, 0.5156, 1.0, 0.5156, 0.5, 0.5156, 0.5, 0.5156, 1.0, 0.5, 1.0, 0.5, 0.5, 0.5, 0.5, 0.5, 1.0, 0.4844, 1.0, 0.4844, 0.5, 0.4844, 0.5, 0.4844, 1.0, 0.4688, 1.0, 0.4688, 0.5, 0.4688, 0.5, 0.4688, 1.0, 0.4531, 1.0, 0.4531, 0.5, 0.4531, 0.5, 0.4531, 1.0, 0.4375, 1.0, 0.4375, 0.5, 0.4375, 0.5, 0.4375, 1.0, 0.4219, 1.0, 0.4219, 0.5, 0.4219, 0.5, 0.4219, 1.0, 0.4062, 1.0, 0.4062, 0.5, 0.4062, 0.5, 0.4062, 1.0, 0.3906, 1.0, 0.3906, 0.5, 0.3906, 0.5, 0.3906, 1.0, 0.375, 1.0, 0.375, 0.5, 0.375, 0.5, 0.375, 1.0, 0.3594, 1.0, 0.3594, 0.5, 0.3594, 0.5, 0.3594, 1.0, 0.3438, 1.0, 0.3438, 0.5, 0.3438, 0.5, 0.3438, 1.0, 0.3281, 1.0, 0.3281, 0.5, 0.3281, 0.5, 0.3281, 1.0, 0.3125, 1.0, 0.3125, 0.5, 0.3125, 0.5, 0.3125, 1.0, 0.2969, 1.0, 0.2969, 0.5, 0.2969, 0.5, 0.2969, 1.0, 0.2812, 1.0, 0.2812, 0.5, 0.2812, 0.5, 0.2812, 1.0, 0.2656, 1.0, 0.2656, 0.5, 0.2656, 0.5, 0.2656, 1.0, 0.25, 1.0, 0.25, 0.5, 0.25, 0.5, 0.25, 1.0, 0.2344, 1.0, 0.2344, 0.5, 0.2344, 0.5, 0.2344, 1.0, 0.2188, 1.0, 0.2188, 0.5, 0.2188, 0.5, 0.2188, 1.0, 0.2031, 1.0, 0.2031, 0.5, 0.2031, 0.5, 0.2031, 1.0, 0.1875, 1.0, 0.1875, 0.5, 0.1875, 0.5, 0.1875, 1.0, 0.1719, 1.0, 0.1719, 0.5, 0.1719, 0.5, 0.1719, 1.0, 0.1562, 1.0, 0.1562, 0.5, 0.1562, 0.5, 0.1562, 1.0, 0.1406, 1.0, 0.1406, 0.5, 0.1406, 0.5, 0.1406, 1.0, 0.125, 1.0, 0.125, 0.5, 0.125, 0.5, 0.125, 1.0, 0.1094, 1.0, 0.1094, 0.5, 0.1094, 0.5, 0.1094, 1.0, 0.09375, 1.0, 0.09375, 0.5, 0.09375, 0.5, 0.09375, 1.0, 0.07812, 1.0, 0.07812, 0.5, 0.07812, 0.5, 0.07812, 1.0, 0.0625, 1.0, 0.0625, 0.5, 0.0625, 0.5, 0.0625, 1.0, 0.04688, 1.0, 0.04688, 0.5, 0.04688, 0.5, 0.04688, 1.0, 0.03125, 1.0, 0.03125, 0.5, 0.2735, 0.4888, 0.25, 0.49, 0.2265, 0.4888, 0.2032, 0.4854, 0.1803, 0.4797, 0.1582, 0.4717, 0.1369, 0.4617, 0.1167, 0.4496, 0.09775, 0.4355, 0.08029, 0.4197, 0.06448, 0.4023, 0.05045, 0.3833, 0.03834, 0.3631, 0.02827, 0.3418, 0.02033, 0.3197, 0.01461, 0.2968, 0.01116, 0.2735, 0.01, 0.25, 0.01116, 0.2265, 0.01461, 0.2032, 0.02033, 0.1803, 0.02827, 0.1582, 0.03834, 0.1369, 0.05045, 0.1167, 0.06448, 0.09775, 0.08029, 0.08029, 0.09775, 0.06448, 0.1167, 0.05045, 0.1369, 0.03834, 0.1582, 0.02827, 0.1803, 0.02033, 0.2032, 0.01461, 0.2265, 0.01116, 0.25, 0.01, 0.2735, 0.01116, 0.2968, 0.01461, 0.3197, 0.02033, 0.3418, 0.02827, 0.3631, 0.03834, 0.3833, 0.05045, 0.4023, 0.06448, 0.4197, 0.08029, 0.4355, 0.09775, 0.4496, 0.1167, 0.4617, 0.1369, 0.4717, 0.1582, 0.4797, 0.1803, 0.4854, 0.2032, 0.4888, 0.2265, 0.49, 0.25, 0.4888, 0.2735, 0.4854, 0.2968, 0.4797, 0.3197, 0.4717, 0.3418, 0.4617, 0.3631, 0.4496, 0.3833, 0.4355, 0.4023, 0.4197, 0.4197, 0.4023, 0.4355, 0.3833, 0.4496, 0.3631, 0.4617, 0.3418, 0.4717, 0.3197, 0.4797, 0.2968, 0.4854, 0.03125, 0.5, 0.03125, 1.0, 0.01562, 1.0, 0.01562, 0.5, 0.01562, 0.5, 0.01562, 1.0, 0.0, 1.0, 0.0, 0.5, 0.75, 0.49, 0.7735, 0.4888, 0.7968, 0.4854, 0.8197, 0.4797, 0.8418, 0.4717, 0.8631, 0.4617, 0.8833, 0.4496, 0.9023, 0.4355, 0.9197, 0.4197, 0.9355, 0.4023, 0.9496, 0.3833, 0.9617, 0.3631, 0.9717, 0.3418, 0.9797, 0.3197, 0.9854, 0.2968, 0.9888, 0.2735, 0.99, 0.25, 0.9888, 0.2265, 0.9854, 0.2032, 0.9797, 0.1803, 0.9717, 0.1582, 0.9617, 0.1369, 0.9496, 0.1167, 0.9355, 0.09775, 0.9197, 0.08029, 0.9023, 0.06448, 0.8833, 0.05045, 0.8631, 0.03834, 0.8418, 0.02827, 0.8197, 0.02033, 0.7968, 0.01461, 0.7735, 0.01116, 0.75, 0.01, 0.7265, 0.01116, 0.7032, 0.01461, 0.6803, 0.02033, 0.6582, 0.02827, 0.6369, 0.03834, 0.6167, 0.05045, 0.5977, 0.06448, 0.5803, 0.08029, 0.5645, 0.09775, 0.5504, 0.1167, 0.5383, 0.1369, 0.5283, 0.1582, 0.5203, 0.1803, 0.5146, 0.2032, 0.5112, 0.2265, 0.51, 0.25, 0.5112, 0.2735, 0.5146, 0.2968, 0.5203, 0.3197, 0.5283, 0.3418, 0.5383, 0.3631, 0.5504, 0.3833, 0.5645, 0.4023, 0.5803, 0.4197, 0.5977, 0.4355, 0.6167, 0.4496, 0.6369, 0.4617, 0.6582, 0.4717, 0.6803, 0.4797, 0.7032, 0.4854, 0.7265, 0.4888, 1.0, 0.5, 1.0, 1.0, 0.9844, 1.0, 0.9844, 0.5, 0.9844, 0.5, 0.9844, 1.0, 0.9688, 1.0, 0.9688, 0.5, 0.9688, 0.5, 0.9688, 1.0, 0.9531, 1.0, 0.9531, 0.5, 0.9531, 0.5, 0.9531, 1.0, 0.9375, 1.0, 0.9375, 0.5, 0.9375, 0.5, 0.9375, 1.0, 0.9219, 1.0, 0.9219, 0.5, 0.9219, 0.5, 0.9219, 1.0, 0.9062, 1.0, 0.9062, 0.5, 0.9062, 0.5, 0.9062, 1.0, 0.8906, 1.0, 0.8906, 0.5, 0.8906, 0.5, 0.8906, 1.0, 0.875, 1.0, 0.875, 0.5, 0.875, 0.5, 0.875, 1.0, 0.8594, 1.0, 0.8594, 0.5, 0.8594, 0.5, 0.8594, 1.0, 0.8438, 1.0, 0.8438, 0.5, 0.8438, 0.5, 0.8438, 1.0, 0.8281, 1.0, 0.8281, 0.5, 0.8281, 0.5, 0.8281, 1.0, 0.8125, 1.0, 0.8125, 0.5, 0.8125, 0.5, 0.8125, 1.0, 0.7969, 1.0, 0.7969, 0.5, 0.7969, 0.5, 0.7969, 1.0, 0.7812, 1.0, 0.7812, 0.5, 0.7812, 0.5, 0.7812, 1.0, 0.7656, 1.0, 0.7656, 0.5, 0.7656, 0.5, 0.7656, 1.0, 0.75, 1.0, 0.75, 0.5, 0.75, 0.5, 0.75, 1.0, 0.7344, 1.0, 0.7344, 0.5, 0.7344, 0.5, 0.7344, 1.0, 0.7188, 1.0, 0.7188, 0.5, 0.7188, 0.5, 0.7188, 1.0, 0.7031, 1.0, 0.7031, 0.5, 0.7031, 0.5, 0.7031, 1.0, 0.6875, 1.0, 0.6875, 0.5, 0.6875, 0.5, 0.6875, 1.0, 0.6719, 1.0, 0.6719, 0.5, 0.6719, 0.5, 0.6719, 1.0, 0.6562, 1.0, 0.6562, 0.5, 0.6562, 0.5, 0.6562, 1.0, 0.6406, 1.0, 0.6406, 0.5, 0.6406, 0.5, 0.6406, 1.0, 0.625, 1.0, 0.625, 0.5, 0.625, 0.5, 0.625, 1.0, 0.6094, 1.0, 0.6094, 0.5, 0.6094, 0.5, 0.6094, 1.0, 0.5938, 1.0, 0.5938, 0.5, 0.5938, 0.5, 0.5938, 1.0, 0.5781, 1.0, 0.5781, 0.5, 0.5781, 0.5, 0.5781, 1.0, 0.5625, 1.0, 0.5625, 0.5, 0.5625, 0.5, 0.5625, 1.0, 0.5469, 1.0, 0.5469, 0.5, 0.5469, 0.5, 0.5469, 1.0, 0.5312, 1.0, 0.5312, 0.5, 0.5312, 0.5, 0.5312, 1.0, 0.5156, 1.0, 0.5156, 0.5, 0.5156, 0.5, 0.5156, 1.0, 0.5, 1.0, 0.5, 0.5, 0.5, 0.5, 0.5, 1.0, 0.4844, 1.0, 0.4844, 0.5, 0.4844, 0.5, 0.4844, 1.0, 0.4688, 1.0, 0.4688, 0.5, 0.4688, 0.5, 0.4688, 1.0, 0.4531, 1.0, 0.4531, 0.5, 0.4531, 0.5, 0.4531, 1.0, 0.4375, 1.0, 0.4375, 0.5, 0.4375, 0.5, 0.4375, 1.0, 0.4219, 1.0, 0.4219, 0.5, 0.4219, 0.5, 0.4219, 1.0, 0.4062, 1.0, 0.4062, 0.5, 0.4062, 0.5, 0.4062, 1.0, 0.3906, 1.0, 0.3906, 0.5, 0.3906, 0.5, 0.3906, 1.0, 0.375, 1.0, 0.375, 0.5, 0.375, 0.5, 0.375, 1.0, 0.3594, 1.0, 0.3594, 0.5, 0.3594, 0.5, 0.3594, 1.0, 0.3438, 1.0, 0.3438, 0.5, 0.3438, 0.5, 0.3438, 1.0, 0.3281, 1.0, 0.3281, 0.5, 0.3281, 0.5, 0.3281, 1.0, 0.3125, 1.0, 0.3125, 0.5, 0.3125, 0.5, 0.3125, 1.0, 0.2969, 1.0, 0.2969, 0.5, 0.2969, 0.5, 0.2969, 1.0, 0.2812, 1.0, 0.2812, 0.5, 0.2812, 0.5, 0.2812, 1.0, 0.2656, 1.0, 0.2656, 0.5, 0.2656, 0.5, 0.2656, 1.0, 0.25, 1.0, 0.25, 0.5, 0.25, 0.5, 0.25, 1.0, 0.2344, 1.0, 0.2344, 0.5, 0.2344, 0.5, 0.2344, 1.0, 0.2188, 1.0, 0.2188, 0.5, 0.2188, 0.5, 0.2188, 1.0, 0.2031, 1.0, 0.2031, 0.5, 0.2031, 0.5, 0.2031, 1.0, 0.1875, 1.0, 0.1875, 0.5, 0.1875, 0.5, 0.1875, 1.0, 0.1719, 1.0, 0.1719, 0.5, 0.1719, 0.5, 0.1719, 1.0, 0.1562, 1.0, 0.1562, 0.5, 0.1562, 0.5, 0.1562, 1.0, 0.1406, 1.0, 0.1406, 0.5, 0.1406, 0.5, 0.1406, 1.0, 0.125, 1.0, 0.125, 0.5, 0.125, 0.5, 0.125, 1.0, 0.1094, 1.0, 0.1094, 0.5, 0.1094, 0.5, 0.1094, 1.0, 0.09375, 1.0, 0.09375, 0.5, 0.09375, 0.5, 0.09375, 1.0, 0.07812, 1.0, 0.07812, 0.5, 0.07812, 0.5, 0.07812, 1.0, 0.0625, 1.0, 0.0625, 0.5, 0.0625, 0.5, 0.0625, 1.0, 0.04688, 1.0, 0.04688, 0.5, 0.04688, 0.5, 0.04688, 1.0, 0.03125, 1.0, 0.03125, 0.5, 0.2735, 0.4888, 0.25, 0.49, 0.2265, 0.4888, 0.2032, 0.4854, 0.1803, 0.4797, 0.1582, 0.4717, 0.1369, 0.4617, 0.1167, 0.4496, 0.09775, 0.4355, 0.08029, 0.4197, 0.06448, 0.4023, 0.05045, 0.3833, 0.03834, 0.3631, 0.02827, 0.3418, 0.02033, 0.3197, 0.01461, 0.2968, 0.01116, 0.2735, 0.01, 0.25, 0.01116, 0.2265, 0.01461, 0.2032, 0.02033, 0.1803, 0.02827, 0.1582, 0.03834, 0.1369, 0.05045, 0.1167, 0.06448, 0.09775, 0.08029, 0.08029, 0.09775, 0.06448, 0.1167, 0.05045, 0.1369, 0.03834, 0.1582, 0.02827, 0.1803, 0.02033, 0.2032, 0.01461, 0.2265, 0.01116, 0.25, 0.01, 0.2735, 0.01116, 0.2968, 0.01461, 0.3197, 0.02033, 0.3418, 0.02827, 0.3631, 0.03834, 0.3833, 0.05045, 0.4023, 0.06448, 0.4197, 0.08029, 0.4355, 0.09775, 0.4496, 0.1167, 0.4617, 0.1369, 0.4717, 0.1582, 0.4797, 0.1803, 0.4854, 0.2032, 0.4888, 0.2265, 0.49, 0.25, 0.4888, 0.2735, 0.4854, 0.2968, 0.4797, 0.3197, 0.4717, 0.3418, 0.4617, 0.3631, 0.4496, 0.3833, 0.4355, 0.4023, 0.4197, 0.4197, 0.4023, 0.4355, 0.3833, 0.4496, 0.3631, 0.4617, 0.3418, 0.4717, 0.3197, 0.4797, 0.2968, 0.4854, 0.03125, 0.5, 0.03125, 1.0, 0.01562, 1.0, 0.01562, 0.5, 0.01562, 0.5, 0.01562, 1.0, 0.0, 1.0, 0.0, 0.5, 0.75, 0.49, 0.7735, 0.4888, 0.7968, 0.4854, 0.8197, 0.4797, 0.8418, 0.4717, 0.8631, 0.4617, 0.8833, 0.4496, 0.9023, 0.4355, 0.9197, 0.4197, 0.9355, 0.4023, 0.9496, 0.3833, 0.9617, 0.3631, 0.9717, 0.3418, 0.9797, 0.3197, 0.9854, 0.2968, 0.9888, 0.2735, 0.99, 0.25, 0.9888, 0.2265, 0.9854, 0.2032, 0.9797, 0.1803, 0.9717, 0.1582, 0.9617, 0.1369, 0.9496, 0.1167, 0.9355, 0.09775, 0.9197, 0.08029, 0.9023, 0.06448, 0.8833, 0.05045, 0.8631, 0.03834, 0.8418, 0.02827, 0.8197, 0.02033, 0.7968, 0.01461, 0.7735, 0.01116, 0.75, 0.01, 0.7265, 0.01116, 0.7032, 0.01461, 0.6803, 0.02033, 0.6582, 0.02827, 0.6369, 0.03834, 0.6167, 0.05045, 0.5977, 0.06448, 0.5803, 0.08029, 0.5645, 0.09775, 0.5504, 0.1167, 0.5383, 0.1369, 0.5283, 0.1582, 0.5203, 0.1803, 0.5146, 0.2032, 0.5112, 0.2265, 0.51, 0.25, 0.5112, 0.2735, 0.5146, 0.2968, 0.5203, 0.3197, 0.5283, 0.3418, 0.5383, 0.3631, 0.5504, 0.3833, 0.5645, 0.4023, 0.5803, 0.4197, 0.5977, 0.4355, 0.6167, 0.4496, 0.6369, 0.4617, 0.6582, 0.4717, 0.6803, 0.4797, 0.7032, 0.4854, 0.7265, 0.4888, 1.0, 0.5, 1.0, 1.0, 0.9844, 1.0, 0.9844, 0.5, 0.9844, 0.5, 0.9844, 1.0, 0.9688, 1.0, 0.9688, 0.5, 0.9688, 0.5, 0.9688, 1.0, 0.9531, 1.0, 0.9531, 0.5, 0.9531, 0.5, 0.9531, 1.0, 0.9375, 1.0, 0.9375, 0.5, 0.9375, 0.5, 0.9375, 1.0, 0.9219, 1.0, 0.9219, 0.5, 0.9219, 0.5, 0.9219, 1.0, 0.9062, 1.0, 0.9062, 0.5, 0.9062, 0.5, 0.9062, 1.0, 0.8906, 1.0, 0.8906, 0.5, 0.8906, 0.5, 0.8906, 1.0, 0.875, 1.0, 0.875, 0.5, 0.875, 0.5, 0.875, 1.0, 0.8594, 1.0, 0.8594, 0.5, 0.8594, 0.5, 0.8594, 1.0, 0.8438, 1.0, 0.8438, 0.5, 0.8438, 0.5, 0.8438, 1.0, 0.8281, 1.0, 0.8281, 0.5, 0.8281, 0.5, 0.8281, 1.0, 0.8125, 1.0, 0.8125, 0.5, 0.8125, 0.5, 0.8125, 1.0, 0.7969, 1.0, 0.7969, 0.5, 0.7969, 0.5, 0.7969, 1.0, 0.7812, 1.0, 0.7812, 0.5, 0.7812, 0.5, 0.7812, 1.0, 0.7656, 1.0, 0.7656, 0.5, 0.7656, 0.5, 0.7656, 1.0, 0.75, 1.0, 0.75, 0.5, 0.75, 0.5, 0.75, 1.0, 0.7344, 1.0, 0.7344, 0.5, 0.7344, 0.5, 0.7344, 1.0, 0.7188, 1.0, 0.7188, 0.5, 0.7188, 0.5, 0.7188, 1.0, 0.7031, 1.0, 0.7031, 0.5, 0.7031, 0.5, 0.7031, 1.0, 0.6875, 1.0, 0.6875, 0.5, 0.6875, 0.5, 0.6875, 1.0, 0.6719, 1.0, 0.6719, 0.5, 0.6719, 0.5, 0.6719, 1.0, 0.6562, 1.0, 0.6562, 0.5, 0.6562, 0.5, 0.6562, 1.0, 0.6406, 1.0, 0.6406, 0.5, 0.6406, 0.5, 0.6406, 1.0, 0.625, 1.0, 0.625, 0.5, 0.625, 0.5, 0.625, 1.0, 0.6094, 1.0, 0.6094, 0.5, 0.6094, 0.5, 0.6094, 1.0, 0.5938, 1.0, 0.5938, 0.5, 0.5938, 0.5, 0.5938, 1.0, 0.5781, 1.0, 0.5781, 0.5, 0.5781, 0.5, 0.5781, 1.0, 0.5625, 1.0, 0.5625, 0.5, 0.5625, 0.5, 0.5625, 1.0, 0.5469, 1.0, 0.5469, 0.5, 0.5469, 0.5, 0.5469, 1.0, 0.5312, 1.0, 0.5312, 0.5, 0.5312, 0.5, 0.5312, 1.0, 0.5156, 1.0, 0.5156, 0.5, 0.5156, 0.5, 0.5156, 1.0, 0.5, 1.0, 0.5, 0.5, 0.5, 0.5, 0.5, 1.0, 0.4844, 1.0, 0.4844, 0.5, 0.4844, 0.5, 0.4844, 1.0, 0.4688, 1.0, 0.4688, 0.5, 0.4688, 0.5, 0.4688, 1.0, 0.4531, 1.0, 0.4531, 0.5, 0.4531, 0.5, 0.4531, 1.0, 0.4375, 1.0, 0.4375, 0.5, 0.4375, 0.5, 0.4375, 1.0, 0.4219, 1.0, 0.4219, 0.5, 0.4219, 0.5, 0.4219, 1.0, 0.4062, 1.0, 0.4062, 0.5, 0.4062, 0.5, 0.4062, 1.0, 0.3906, 1.0, 0.3906, 0.5, 0.3906, 0.5, 0.3906, 1.0, 0.375, 1.0, 0.375, 0.5, 0.375, 0.5, 0.375, 1.0, 0.3594, 1.0, 0.3594, 0.5, 0.3594, 0.5, 0.3594, 1.0, 0.3438, 1.0, 0.3438, 0.5, 0.3438, 0.5, 0.3438, 1.0, 0.3281, 1.0, 0.3281, 0.5, 0.3281, 0.5, 0.3281, 1.0, 0.3125, 1.0, 0.3125, 0.5, 0.3125, 0.5, 0.3125, 1.0, 0.2969, 1.0, 0.2969, 0.5, 0.2969, 0.5, 0.2969, 1.0, 0.2812, 1.0, 0.2812, 0.5, 0.2812, 0.5, 0.2812, 1.0, 0.2656, 1.0, 0.2656, 0.5, 0.2656, 0.5, 0.2656, 1.0, 0.25, 1.0, 0.25, 0.5, 0.25, 0.5, 0.25, 1.0, 0.2344, 1.0, 0.2344, 0.5, 0.2344, 0.5, 0.2344, 1.0, 0.2188, 1.0, 0.2188, 0.5, 0.2188, 0.5, 0.2188, 1.0, 0.2031, 1.0, 0.2031, 0.5, 0.2031, 0.5, 0.2031, 1.0, 0.1875, 1.0, 0.1875, 0.5, 0.1875, 0.5, 0.1875, 1.0, 0.1719, 1.0, 0.1719, 0.5, 0.1719, 0.5, 0.1719, 1.0, 0.1562, 1.0, 0.1562, 0.5, 0.1562, 0.5, 0.1562, 1.0, 0.1406, 1.0, 0.1406, 0.5, 0.1406, 0.5, 0.1406, 1.0, 0.125, 1.0, 0.125, 0.5, 0.125, 0.5, 0.125, 1.0, 0.1094, 1.0, 0.1094, 0.5, 0.1094, 0.5, 0.1094, 1.0, 0.09375, 1.0, 0.09375, 0.5, 0.09375, 0.5, 0.09375, 1.0, 0.07812, 1.0, 0.07812, 0.5, 0.07812, 0.5, 0.07812, 1.0, 0.0625, 1.0, 0.0625, 0.5, 0.0625, 0.5, 0.0625, 1.0, 0.04688, 1.0, 0.04688, 0.5, 0.04688, 0.5, 0.04688, 1.0, 0.03125, 1.0, 0.03125, 0.5, 0.2735, 0.4888, 0.25, 0.49, 0.2265, 0.4888, 0.2032, 0.4854, 0.1803, 0.4797, 0.1582, 0.4717, 0.1369, 0.4617, 0.1167, 0.4496, 0.09775, 0.4355, 0.08029, 0.4197, 0.06448, 0.4023, 0.05045, 0.3833, 0.03834, 0.3631, 0.02827, 0.3418, 0.02033, 0.3197, 0.01461, 0.2968, 0.01116, 0.2735, 0.01, 0.25, 0.01116, 0.2265, 0.01461, 0.2032, 0.02033, 0.1803, 0.02827, 0.1582, 0.03834, 0.1369, 0.05045, 0.1167, 0.06448, 0.09775, 0.08029, 0.08029, 0.09775, 0.06448, 0.1167, 0.05045, 0.1369, 0.03834, 0.1582, 0.02827, 0.1803, 0.02033, 0.2032, 0.01461, 0.2265, 0.01116, 0.25, 0.01, 0.2735, 0.01116, 0.2968, 0.01461, 0.3197, 0.02033, 0.3418, 0.02827, 0.3631, 0.03834, 0.3833, 0.05045, 0.4023, 0.06448, 0.4197, 0.08029, 0.4355, 0.09775, 0.4496, 0.1167, 0.4617, 0.1369, 0.4717, 0.1582, 0.4797, 0.1803, 0.4854, 0.2032, 0.4888, 0.2265, 0.49, 0.25, 0.4888, 0.2735, 0.4854, 0.2968, 0.4797, 0.3197, 0.4717, 0.3418, 0.4617, 0.3631, 0.4496, 0.3833, 0.4355, 0.4023, 0.4197, 0.4197, 0.4023, 0.4355, 0.3833, 0.4496, 0.3631, 0.4617, 0.3418, 0.4717, 0.3197, 0.4797, 0.2968, 0.4854, 0.03125, 0.5, 0.03125, 1.0, 0.01562, 1.0, 0.01562, 0.5, 0.01562, 0.5, 0.01562, 1.0, 0.0, 1.0, 0.0, 0.5, 0.75, 0.49, 0.7735, 0.4888, 0.7968, 0.4854, 0.8197, 0.4797, 0.8418, 0.4717, 0.8631, 0.4617, 0.8833, 0.4496, 0.9023, 0.4355, 0.9197, 0.4197, 0.9355, 0.4023, 0.9496, 0.3833, 0.9617, 0.3631, 0.9717, 0.3418, 0.9797, 0.3197, 0.9854, 0.2968, 0.9888, 0.2735, 0.99, 0.25, 0.9888, 0.2265, 0.9854, 0.2032, 0.9797, 0.1803, 0.9717, 0.1582, 0.9617, 0.1369, 0.9496, 0.1167, 0.9355, 0.09775, 0.9197, 0.08029, 0.9023, 0.06448, 0.8833, 0.05045, 0.8631, 0.03834, 0.8418, 0.02827, 0.8197, 0.02033, 0.7968, 0.01461, 0.7735, 0.01116, 0.75, 0.01, 0.7265, 0.01116, 0.7032, 0.01461, 0.6803, 0.02033, 0.6582, 0.02827, 0.6369, 0.03834, 0.6167, 0.05045, 0.5977, 0.06448, 0.5803, 0.08029, 0.5645, 0.09775, 0.5504, 0.1167, 0.5383, 0.1369, 0.5283, 0.1582, 0.5203, 0.1803, 0.5146, 0.2032, 0.5112, 0.2265, 0.51, 0.25, 0.5112, 0.2735, 0.5146, 0.2968, 0.5203, 0.3197, 0.5283, 0.3418, 0.5383, 0.3631, 0.5504, 0.3833, 0.5645, 0.4023, 0.5803, 0.4197, 0.5977, 0.4355, 0.6167, 0.4496, 0.6369, 0.4617, 0.6582, 0.4717, 0.6803, 0.4797, 0.7032, 0.4854, 0.7265, 0.4888])
me_cylinder_001.materials.append(mat_plywood)
me_cylinder_001.update()
me_cylinder_003 = bpy.data.meshes.new('Cylinder.003')
me_cylinder_003.from_pydata([(0.0, 0.01905, -0.3556), (0.0, 0.01905, 0.3556), (0.001867, 0.01896, -0.3556), (0.001867, 0.01896, 0.3556), (0.003716, 0.01868, -0.3556), (0.003716, 0.01868, 0.3556), (0.00553, 0.01823, -0.3556), (0.00553, 0.01823, 0.3556), (0.00729, 0.0176, -0.3556), (0.00729, 0.0176, 0.3556), (0.00898, 0.0168, -0.3556), (0.00898, 0.0168, 0.3556), (0.01058, 0.01584, -0.3556), (0.01058, 0.01584, 0.3556), (0.01209, 0.01473, -0.3556), (0.01209, 0.01473, 0.3556), (0.01347, 0.01347, -0.3556), (0.01347, 0.01347, 0.3556), (0.01473, 0.01209, -0.3556), (0.01473, 0.01209, 0.3556), (0.01584, 0.01058, -0.3556), (0.01584, 0.01058, 0.3556), (0.0168, 0.00898, -0.3556), (0.0168, 0.00898, 0.3556), (0.0176, 0.00729, -0.3556), (0.0176, 0.00729, 0.3556), (0.01823, 0.00553, -0.3556), (0.01823, 0.00553, 0.3556), (0.01868, 0.003716, -0.3556), (0.01868, 0.003716, 0.3556), (0.01896, 0.001867, -0.3556), (0.01896, 0.001867, 0.3556), (0.01905, 0.0, -0.3556), (0.01905, 0.0, 0.3556), (0.01896, -0.001867, -0.3556), (0.01896, -0.001867, 0.3556), (0.01868, -0.003716, -0.3556), (0.01868, -0.003716, 0.3556), (0.01823, -0.00553, -0.3556), (0.01823, -0.00553, 0.3556), (0.0176, -0.00729, -0.3556), (0.0176, -0.00729, 0.3556), (0.0168, -0.00898, -0.3556), (0.0168, -0.00898, 0.3556), (0.01584, -0.01058, -0.3556), (0.01584, -0.01058, 0.3556), (0.01473, -0.01209, -0.3556), (0.01473, -0.01209, 0.3556), (0.01347, -0.01347, -0.3556), (0.01347, -0.01347, 0.3556), (0.01209, -0.01473, -0.3556), (0.01209, -0.01473, 0.3556), (0.01058, -0.01584, -0.3556), (0.01058, -0.01584, 0.3556), (0.00898, -0.0168, -0.3556), (0.00898, -0.0168, 0.3556), (0.00729, -0.0176, -0.3556), (0.00729, -0.0176, 0.3556), (0.00553, -0.01823, -0.3556), (0.00553, -0.01823, 0.3556), (0.003716, -0.01868, -0.3556), (0.003716, -0.01868, 0.3556), (0.001867, -0.01896, -0.3556), (0.001867, -0.01896, 0.3556), (0.0, -0.01905, -0.3556), (0.0, -0.01905, 0.3556), (-0.001867, -0.01896, -0.3556), (-0.001867, -0.01896, 0.3556), (-0.003716, -0.01868, -0.3556), (-0.003716, -0.01868, 0.3556), (-0.00553, -0.01823, -0.3556), (-0.00553, -0.01823, 0.3556), (-0.00729, -0.0176, -0.3556), (-0.00729, -0.0176, 0.3556), (-0.00898, -0.0168, -0.3556), (-0.00898, -0.0168, 0.3556), (-0.01058, -0.01584, -0.3556), (-0.01058, -0.01584, 0.3556), (-0.01209, -0.01473, -0.3556), (-0.01209, -0.01473, 0.3556), (-0.01347, -0.01347, -0.3556), (-0.01347, -0.01347, 0.3556), (-0.01473, -0.01209, -0.3556), (-0.01473, -0.01209, 0.3556), (-0.01584, -0.01058, -0.3556), (-0.01584, -0.01058, 0.3556), (-0.0168, -0.00898, -0.3556), (-0.0168, -0.00898, 0.3556), (-0.0176, -0.00729, -0.3556), (-0.0176, -0.00729, 0.3556), (-0.01823, -0.00553, -0.3556), (-0.01823, -0.00553, 0.3556), (-0.01868, -0.003716, -0.3556), (-0.01868, -0.003716, 0.3556), (-0.01896, -0.001867, -0.3556), (-0.01896, -0.001867, 0.3556), (-0.01905, 0.0, -0.3556), (-0.01905, 0.0, 0.3556), (-0.01896, 0.001867, -0.3556), (-0.01896, 0.001867, 0.3556), (-0.01868, 0.003716, -0.3556), (-0.01868, 0.003716, 0.3556), (-0.01823, 0.00553, -0.3556), (-0.01823, 0.00553, 0.3556), (-0.0176, 0.00729, -0.3556), (-0.0176, 0.00729, 0.3556), (-0.0168, 0.00898, -0.3556), (-0.0168, 0.00898, 0.3556), (-0.01584, 0.01058, -0.3556), (-0.01584, 0.01058, 0.3556), (-0.01473, 0.01209, -0.3556), (-0.01473, 0.01209, 0.3556), (-0.01347, 0.01347, -0.3556), (-0.01347, 0.01347, 0.3556), (-0.01209, 0.01473, -0.3556), (-0.01209, 0.01473, 0.3556), (-0.01058, 0.01584, -0.3556), (-0.01058, 0.01584, 0.3556), (-0.00898, 0.0168, -0.3556), (-0.00898, 0.0168, 0.3556), (-0.00729, 0.0176, -0.3556), (-0.00729, 0.0176, 0.3556), (-0.00553, 0.01823, -0.3556), (-0.00553, 0.01823, 0.3556), (-0.003716, 0.01868, -0.3556), (-0.003716, 0.01868, 0.3556), (-0.001867, 0.01896, -0.3556), (-0.001867, 0.01896, 0.3556), (0.0, 0.1333, -0.3556), (0.0, 0.1333, 0.3556), (0.001867, 0.1333, -0.3556), (0.001867, 0.1333, 0.3556), (0.003716, 0.133, -0.3556), (0.003716, 0.133, 0.3556), (0.00553, 0.1325, -0.3556), (0.00553, 0.1325, 0.3556), (0.00729, 0.1319, -0.3556), (0.00729, 0.1319, 0.3556), (0.00898, 0.1311, -0.3556), (0.00898, 0.1311, 0.3556), (0.01058, 0.1301, -0.3556), (0.01058, 0.1301, 0.3556), (0.01209, 0.129, -0.3556), (0.01209, 0.129, 0.3556), (0.01347, 0.1278, -0.3556), (0.01347, 0.1278, 0.3556), (0.01473, 0.1264, -0.3556), (0.01473, 0.1264, 0.3556), (0.01584, 0.1249, -0.3556), (0.01584, 0.1249, 0.3556), (0.0168, 0.1233, -0.3556), (0.0168, 0.1233, 0.3556), (0.0176, 0.1216, -0.3556), (0.0176, 0.1216, 0.3556), (0.01823, 0.1198, -0.3556), (0.01823, 0.1198, 0.3556), (0.01868, 0.118, -0.3556), (0.01868, 0.118, 0.3556), (0.01896, 0.1162, -0.3556), (0.01896, 0.1162, 0.3556), (0.01905, 0.1143, -0.3556), (0.01905, 0.1143, 0.3556), (0.01896, 0.1124, -0.3556), (0.01896, 0.1124, 0.3556), (0.01868, 0.1106, -0.3556), (0.01868, 0.1106, 0.3556), (0.01823, 0.1088, -0.3556), (0.01823, 0.1088, 0.3556), (0.0176, 0.107, -0.3556), (0.0176, 0.107, 0.3556), (0.0168, 0.1053, -0.3556), (0.0168, 0.1053, 0.3556), (0.01584, 0.1037, -0.3556), (0.01584, 0.1037, 0.3556), (0.01473, 0.1022, -0.3556), (0.01473, 0.1022, 0.3556), (0.01347, 0.1008, -0.3556), (0.01347, 0.1008, 0.3556), (0.01209, 0.09957, -0.3556), (0.01209, 0.09957, 0.3556), (0.01058, 0.09846, -0.3556), (0.01058, 0.09846, 0.3556), (0.00898, 0.0975, -0.3556), (0.00898, 0.0975, 0.3556), (0.00729, 0.0967, -0.3556), (0.00729, 0.0967, 0.3556), (0.00553, 0.09607, -0.3556), (0.00553, 0.09607, 0.3556), (0.003716, 0.09562, -0.3556), (0.003716, 0.09562, 0.3556), (0.001867, 0.09534, -0.3556), (0.001867, 0.09534, 0.3556), (0.0, 0.09525, -0.3556), (0.0, 0.09525, 0.3556), (-0.001867, 0.09534, -0.3556), (-0.001867, 0.09534, 0.3556), (-0.003716, 0.09562, -0.3556), (-0.003716, 0.09562, 0.3556), (-0.00553, 0.09607, -0.3556), (-0.00553, 0.09607, 0.3556), (-0.00729, 0.0967, -0.3556), (-0.00729, 0.0967, 0.3556), (-0.00898, 0.0975, -0.3556), (-0.00898, 0.0975, 0.3556), (-0.01058, 0.09846, -0.3556), (-0.01058, 0.09846, 0.3556), (-0.01209, 0.09957, -0.3556), (-0.01209, 0.09957, 0.3556), (-0.01347, 0.1008, -0.3556), (-0.01347, 0.1008, 0.3556), (-0.01473, 0.1022, -0.3556), (-0.01473, 0.1022, 0.3556), (-0.01584, 0.1037, -0.3556), (-0.01584, 0.1037, 0.3556), (-0.0168, 0.1053, -0.3556), (-0.0168, 0.1053, 0.3556), (-0.0176, 0.107, -0.3556), (-0.0176, 0.107, 0.3556), (-0.01823, 0.1088, -0.3556), (-0.01823, 0.1088, 0.3556), (-0.01868, 0.1106, -0.3556), (-0.01868, 0.1106, 0.3556), (-0.01896, 0.1124, -0.3556), (-0.01896, 0.1124, 0.3556), (-0.01905, 0.1143, -0.3556), (-0.01905, 0.1143, 0.3556), (-0.01896, 0.1162, -0.3556), (-0.01896, 0.1162, 0.3556), (-0.01868, 0.118, -0.3556), (-0.01868, 0.118, 0.3556), (-0.01823, 0.1198, -0.3556), (-0.01823, 0.1198, 0.3556), (-0.0176, 0.1216, -0.3556), (-0.0176, 0.1216, 0.3556), (-0.0168, 0.1233, -0.3556), (-0.0168, 0.1233, 0.3556), (-0.01584, 0.1249, -0.3556), (-0.01584, 0.1249, 0.3556), (-0.01473, 0.1264, -0.3556), (-0.01473, 0.1264, 0.3556), (-0.01347, 0.1278, -0.3556), (-0.01347, 0.1278, 0.3556), (-0.01209, 0.129, -0.3556), (-0.01209, 0.129, 0.3556), (-0.01058, 0.1301, -0.3556), (-0.01058, 0.1301, 0.3556), (-0.00898, 0.1311, -0.3556), (-0.00898, 0.1311, 0.3556), (-0.00729, 0.1319, -0.3556), (-0.00729, 0.1319, 0.3556), (-0.00553, 0.1325, -0.3556), (-0.00553, 0.1325, 0.3556), (-0.003716, 0.133, -0.3556), (-0.003716, 0.133, 0.3556), (-0.001867, 0.1333, -0.3556), (-0.001867, 0.1333, 0.3556), (0.0, -0.09525, -0.3556), (0.0, -0.09525, 0.3556), (0.001867, -0.09534, -0.3556), (0.001867, -0.09534, 0.3556), (0.003716, -0.09562, -0.3556), (0.003716, -0.09562, 0.3556), (0.00553, -0.09607, -0.3556), (0.00553, -0.09607, 0.3556), (0.00729, -0.0967, -0.3556), (0.00729, -0.0967, 0.3556), (0.00898, -0.0975, -0.3556), (0.00898, -0.0975, 0.3556), (0.01058, -0.09846, -0.3556), (0.01058, -0.09846, 0.3556), (0.01209, -0.09957, -0.3556), (0.01209, -0.09957, 0.3556), (0.01347, -0.1008, -0.3556), (0.01347, -0.1008, 0.3556), (0.01473, -0.1022, -0.3556), (0.01473, -0.1022, 0.3556), (0.01584, -0.1037, -0.3556), (0.01584, -0.1037, 0.3556), (0.0168, -0.1053, -0.3556), (0.0168, -0.1053, 0.3556), (0.0176, -0.107, -0.3556), (0.0176, -0.107, 0.3556), (0.01823, -0.1088, -0.3556), (0.01823, -0.1088, 0.3556), (0.01868, -0.1106, -0.3556), (0.01868, -0.1106, 0.3556), (0.01896, -0.1124, -0.3556), (0.01896, -0.1124, 0.3556), (0.01905, -0.1143, -0.3556), (0.01905, -0.1143, 0.3556), (0.01896, -0.1162, -0.3556), (0.01896, -0.1162, 0.3556), (0.01868, -0.118, -0.3556), (0.01868, -0.118, 0.3556), (0.01823, -0.1198, -0.3556), (0.01823, -0.1198, 0.3556), (0.0176, -0.1216, -0.3556), (0.0176, -0.1216, 0.3556), (0.0168, -0.1233, -0.3556), (0.0168, -0.1233, 0.3556), (0.01584, -0.1249, -0.3556), (0.01584, -0.1249, 0.3556), (0.01473, -0.1264, -0.3556), (0.01473, -0.1264, 0.3556), (0.01347, -0.1278, -0.3556), (0.01347, -0.1278, 0.3556), (0.01209, -0.129, -0.3556), (0.01209, -0.129, 0.3556), (0.01058, -0.1301, -0.3556), (0.01058, -0.1301, 0.3556), (0.00898, -0.1311, -0.3556), (0.00898, -0.1311, 0.3556), (0.00729, -0.1319, -0.3556), (0.00729, -0.1319, 0.3556), (0.00553, -0.1325, -0.3556), (0.00553, -0.1325, 0.3556), (0.003716, -0.133, -0.3556), (0.003716, -0.133, 0.3556), (0.001867, -0.1333, -0.3556), (0.001867, -0.1333, 0.3556), (0.0, -0.1333, -0.3556), (0.0, -0.1333, 0.3556), (-0.001867, -0.1333, -0.3556), (-0.001867, -0.1333, 0.3556), (-0.003716, -0.133, -0.3556), (-0.003716, -0.133, 0.3556), (-0.00553, -0.1325, -0.3556), (-0.00553, -0.1325, 0.3556), (-0.00729, -0.1319, -0.3556), (-0.00729, -0.1319, 0.3556), (-0.00898, -0.1311, -0.3556), (-0.00898, -0.1311, 0.3556), (-0.01058, -0.1301, -0.3556), (-0.01058, -0.1301, 0.3556), (-0.01209, -0.129, -0.3556), (-0.01209, -0.129, 0.3556), (-0.01347, -0.1278, -0.3556), (-0.01347, -0.1278, 0.3556), (-0.01473, -0.1264, -0.3556), (-0.01473, -0.1264, 0.3556), (-0.01584, -0.1249, -0.3556), (-0.01584, -0.1249, 0.3556), (-0.0168, -0.1233, -0.3556), (-0.0168, -0.1233, 0.3556), (-0.0176, -0.1216, -0.3556), (-0.0176, -0.1216, 0.3556), (-0.01823, -0.1198, -0.3556), (-0.01823, -0.1198, 0.3556), (-0.01868, -0.118, -0.3556), (-0.01868, -0.118, 0.3556), (-0.01896, -0.1162, -0.3556), (-0.01896, -0.1162, 0.3556), (-0.01905, -0.1143, -0.3556), (-0.01905, -0.1143, 0.3556), (-0.01896, -0.1124, -0.3556), (-0.01896, -0.1124, 0.3556), (-0.01868, -0.1106, -0.3556), (-0.01868, -0.1106, 0.3556), (-0.01823, -0.1088, -0.3556), (-0.01823, -0.1088, 0.3556), (-0.0176, -0.107, -0.3556), (-0.0176, -0.107, 0.3556), (-0.0168, -0.1053, -0.3556), (-0.0168, -0.1053, 0.3556), (-0.01584, -0.1037, -0.3556), (-0.01584, -0.1037, 0.3556), (-0.01473, -0.1022, -0.3556), (-0.01473, -0.1022, 0.3556), (-0.01347, -0.1008, -0.3556), (-0.01347, -0.1008, 0.3556), (-0.01209, -0.09957, -0.3556), (-0.01209, -0.09957, 0.3556), (-0.01058, -0.09846, -0.3556), (-0.01058, -0.09846, 0.3556), (-0.00898, -0.0975, -0.3556), (-0.00898, -0.0975, 0.3556), (-0.00729, -0.0967, -0.3556), (-0.00729, -0.0967, 0.3556), (-0.00553, -0.09607, -0.3556), (-0.00553, -0.09607, 0.3556), (-0.003716, -0.09562, -0.3556), (-0.003716, -0.09562, 0.3556), (-0.001867, -0.09534, -0.3556), (-0.001867, -0.09534, 0.3556)], [], [(0, 1, 3, 2), (2, 3, 5, 4), (4, 5, 7, 6), (6, 7, 9, 8), (8, 9, 11, 10), (10, 11, 13, 12), (12, 13, 15, 14), (14, 15, 17, 16), (16, 17, 19, 18), (18, 19, 21, 20), (20, 21, 23, 22), (22, 23, 25, 24), (24, 25, 27, 26), (26, 27, 29, 28), (28, 29, 31, 30), (30, 31, 33, 32), (32, 33, 35, 34), (34, 35, 37, 36), (36, 37, 39, 38), (38, 39, 41, 40), (40, 41, 43, 42), (42, 43, 45, 44), (44, 45, 47, 46), (46, 47, 49, 48), (48, 49, 51, 50), (50, 51, 53, 52), (52, 53, 55, 54), (54, 55, 57, 56), (56, 57, 59, 58), (58, 59, 61, 60), (60, 61, 63, 62), (62, 63, 65, 64), (64, 65, 67, 66), (66, 67, 69, 68), (68, 69, 71, 70), (70, 71, 73, 72), (72, 73, 75, 74), (74, 75, 77, 76), (76, 77, 79, 78), (78, 79, 81, 80), (80, 81, 83, 82), (82, 83, 85, 84), (84, 85, 87, 86), (86, 87, 89, 88), (88, 89, 91, 90), (90, 91, 93, 92), (92, 93, 95, 94), (94, 95, 97, 96), (96, 97, 99, 98), (98, 99, 101, 100), (100, 101, 103, 102), (102, 103, 105, 104), (104, 105, 107, 106), (106, 107, 109, 108), (108, 109, 111, 110), (110, 111, 113, 112), (112, 113, 115, 114), (114, 115, 117, 116), (116, 117, 119, 118), (118, 119, 121, 120), (120, 121, 123, 122), (122, 123, 125, 124), (3, 1, 127, 125, 123, 121, 119, 117, 115, 113, 111, 109, 107, 105, 103, 101, 99, 97, 95, 93, 91, 89, 87, 85, 83, 81, 79, 77, 75, 73, 71, 69, 67, 65, 63, 61, 59, 57, 55, 53, 51, 49, 47, 45, 43, 41, 39, 37, 35, 33, 31, 29, 27, 25, 23, 21, 19, 17, 15, 13, 11, 9, 7, 5), (124, 125, 127, 126), (126, 127, 1, 0), (0, 2, 4, 6, 8, 10, 12, 14, 16, 18, 20, 22, 24, 26, 28, 30, 32, 34, 36, 38, 40, 42, 44, 46, 48, 50, 52, 54, 56, 58, 60, 62, 64, 66, 68, 70, 72, 74, 76, 78, 80, 82, 84, 86, 88, 90, 92, 94, 96, 98, 100, 102, 104, 106, 108, 110, 112, 114, 116, 118, 120, 122, 124, 126), (128, 129, 131, 130), (130, 131, 133, 132), (132, 133, 135, 134), (134, 135, 137, 136), (136, 137, 139, 138), (138, 139, 141, 140), (140, 141, 143, 142), (142, 143, 145, 144), (144, 145, 147, 146), (146, 147, 149, 148), (148, 149, 151, 150), (150, 151, 153, 152), (152, 153, 155, 154), (154, 155, 157, 156), (156, 157, 159, 158), (158, 159, 161, 160), (160, 161, 163, 162), (162, 163, 165, 164), (164, 165, 167, 166), (166, 167, 169, 168), (168, 169, 171, 170), (170, 171, 173, 172), (172, 173, 175, 174), (174, 175, 177, 176), (176, 177, 179, 178), (178, 179, 181, 180), (180, 181, 183, 182), (182, 183, 185, 184), (184, 185, 187, 186), (186, 187, 189, 188), (188, 189, 191, 190), (190, 191, 193, 192), (192, 193, 195, 194), (194, 195, 197, 196), (196, 197, 199, 198), (198, 199, 201, 200), (200, 201, 203, 202), (202, 203, 205, 204), (204, 205, 207, 206), (206, 207, 209, 208), (208, 209, 211, 210), (210, 211, 213, 212), (212, 213, 215, 214), (214, 215, 217, 216), (216, 217, 219, 218), (218, 219, 221, 220), (220, 221, 223, 222), (222, 223, 225, 224), (224, 225, 227, 226), (226, 227, 229, 228), (228, 229, 231, 230), (230, 231, 233, 232), (232, 233, 235, 234), (234, 235, 237, 236), (236, 237, 239, 238), (238, 239, 241, 240), (240, 241, 243, 242), (242, 243, 245, 244), (244, 245, 247, 246), (246, 247, 249, 248), (248, 249, 251, 250), (250, 251, 253, 252), (131, 129, 255, 253, 251, 249, 247, 245, 243, 241, 239, 237, 235, 233, 231, 229, 227, 225, 223, 221, 219, 217, 215, 213, 211, 209, 207, 205, 203, 201, 199, 197, 195, 193, 191, 189, 187, 185, 183, 181, 179, 177, 175, 173, 171, 169, 167, 165, 163, 161, 159, 157, 155, 153, 151, 149, 147, 145, 143, 141, 139, 137, 135, 133), (252, 253, 255, 254), (254, 255, 129, 128), (128, 130, 132, 134, 136, 138, 140, 142, 144, 146, 148, 150, 152, 154, 156, 158, 160, 162, 164, 166, 168, 170, 172, 174, 176, 178, 180, 182, 184, 186, 188, 190, 192, 194, 196, 198, 200, 202, 204, 206, 208, 210, 212, 214, 216, 218, 220, 222, 224, 226, 228, 230, 232, 234, 236, 238, 240, 242, 244, 246, 248, 250, 252, 254), (256, 257, 259, 258), (258, 259, 261, 260), (260, 261, 263, 262), (262, 263, 265, 264), (264, 265, 267, 266), (266, 267, 269, 268), (268, 269, 271, 270), (270, 271, 273, 272), (272, 273, 275, 274), (274, 275, 277, 276), (276, 277, 279, 278), (278, 279, 281, 280), (280, 281, 283, 282), (282, 283, 285, 284), (284, 285, 287, 286), (286, 287, 289, 288), (288, 289, 291, 290), (290, 291, 293, 292), (292, 293, 295, 294), (294, 295, 297, 296), (296, 297, 299, 298), (298, 299, 301, 300), (300, 301, 303, 302), (302, 303, 305, 304), (304, 305, 307, 306), (306, 307, 309, 308), (308, 309, 311, 310), (310, 311, 313, 312), (312, 313, 315, 314), (314, 315, 317, 316), (316, 317, 319, 318), (318, 319, 321, 320), (320, 321, 323, 322), (322, 323, 325, 324), (324, 325, 327, 326), (326, 327, 329, 328), (328, 329, 331, 330), (330, 331, 333, 332), (332, 333, 335, 334), (334, 335, 337, 336), (336, 337, 339, 338), (338, 339, 341, 340), (340, 341, 343, 342), (342, 343, 345, 344), (344, 345, 347, 346), (346, 347, 349, 348), (348, 349, 351, 350), (350, 351, 353, 352), (352, 353, 355, 354), (354, 355, 357, 356), (356, 357, 359, 358), (358, 359, 361, 360), (360, 361, 363, 362), (362, 363, 365, 364), (364, 365, 367, 366), (366, 367, 369, 368), (368, 369, 371, 370), (370, 371, 373, 372), (372, 373, 375, 374), (374, 375, 377, 376), (376, 377, 379, 378), (378, 379, 381, 380), (259, 257, 383, 381, 379, 377, 375, 373, 371, 369, 367, 365, 363, 361, 359, 357, 355, 353, 351, 349, 347, 345, 343, 341, 339, 337, 335, 333, 331, 329, 327, 325, 323, 321, 319, 317, 315, 313, 311, 309, 307, 305, 303, 301, 299, 297, 295, 293, 291, 289, 287, 285, 283, 281, 279, 277, 275, 273, 271, 269, 267, 265, 263, 261), (380, 381, 383, 382), (382, 383, 257, 256), (256, 258, 260, 262, 264, 266, 268, 270, 272, 274, 276, 278, 280, 282, 284, 286, 288, 290, 292, 294, 296, 298, 300, 302, 304, 306, 308, 310, 312, 314, 316, 318, 320, 322, 324, 326, 328, 330, 332, 334, 336, 338, 340, 342, 344, 346, 348, 350, 352, 354, 356, 358, 360, 362, 364, 366, 368, 370, 372, 374, 376, 378, 380, 382)])
_uv = me_cylinder_003.uv_layers.new(name='UVMap')
_uv.uv.foreach_set('vector', [1.0, 0.5, 1.0, 1.0, 0.9844, 1.0, 0.9844, 0.5, 0.9844, 0.5, 0.9844, 1.0, 0.9688, 1.0, 0.9688, 0.5, 0.9688, 0.5, 0.9688, 1.0, 0.9531, 1.0, 0.9531, 0.5, 0.9531, 0.5, 0.9531, 1.0, 0.9375, 1.0, 0.9375, 0.5, 0.9375, 0.5, 0.9375, 1.0, 0.9219, 1.0, 0.9219, 0.5, 0.9219, 0.5, 0.9219, 1.0, 0.9062, 1.0, 0.9062, 0.5, 0.9062, 0.5, 0.9062, 1.0, 0.8906, 1.0, 0.8906, 0.5, 0.8906, 0.5, 0.8906, 1.0, 0.875, 1.0, 0.875, 0.5, 0.875, 0.5, 0.875, 1.0, 0.8594, 1.0, 0.8594, 0.5, 0.8594, 0.5, 0.8594, 1.0, 0.8438, 1.0, 0.8438, 0.5, 0.8438, 0.5, 0.8438, 1.0, 0.8281, 1.0, 0.8281, 0.5, 0.8281, 0.5, 0.8281, 1.0, 0.8125, 1.0, 0.8125, 0.5, 0.8125, 0.5, 0.8125, 1.0, 0.7969, 1.0, 0.7969, 0.5, 0.7969, 0.5, 0.7969, 1.0, 0.7812, 1.0, 0.7812, 0.5, 0.7812, 0.5, 0.7812, 1.0, 0.7656, 1.0, 0.7656, 0.5, 0.7656, 0.5, 0.7656, 1.0, 0.75, 1.0, 0.75, 0.5, 0.75, 0.5, 0.75, 1.0, 0.7344, 1.0, 0.7344, 0.5, 0.7344, 0.5, 0.7344, 1.0, 0.7188, 1.0, 0.7188, 0.5, 0.7188, 0.5, 0.7188, 1.0, 0.7031, 1.0, 0.7031, 0.5, 0.7031, 0.5, 0.7031, 1.0, 0.6875, 1.0, 0.6875, 0.5, 0.6875, 0.5, 0.6875, 1.0, 0.6719, 1.0, 0.6719, 0.5, 0.6719, 0.5, 0.6719, 1.0, 0.6562, 1.0, 0.6562, 0.5, 0.6562, 0.5, 0.6562, 1.0, 0.6406, 1.0, 0.6406, 0.5, 0.6406, 0.5, 0.6406, 1.0, 0.625, 1.0, 0.625, 0.5, 0.625, 0.5, 0.625, 1.0, 0.6094, 1.0, 0.6094, 0.5, 0.6094, 0.5, 0.6094, 1.0, 0.5938, 1.0, 0.5938, 0.5, 0.5938, 0.5, 0.5938, 1.0, 0.5781, 1.0, 0.5781, 0.5, 0.5781, 0.5, 0.5781, 1.0, 0.5625, 1.0, 0.5625, 0.5, 0.5625, 0.5, 0.5625, 1.0, 0.5469, 1.0, 0.5469, 0.5, 0.5469, 0.5, 0.5469, 1.0, 0.5312, 1.0, 0.5312, 0.5, 0.5312, 0.5, 0.5312, 1.0, 0.5156, 1.0, 0.5156, 0.5, 0.5156, 0.5, 0.5156, 1.0, 0.5, 1.0, 0.5, 0.5, 0.5, 0.5, 0.5, 1.0, 0.4844, 1.0, 0.4844, 0.5, 0.4844, 0.5, 0.4844, 1.0, 0.4688, 1.0, 0.4688, 0.5, 0.4688, 0.5, 0.4688, 1.0, 0.4531, 1.0, 0.4531, 0.5, 0.4531, 0.5, 0.4531, 1.0, 0.4375, 1.0, 0.4375, 0.5, 0.4375, 0.5, 0.4375, 1.0, 0.4219, 1.0, 0.4219, 0.5, 0.4219, 0.5, 0.4219, 1.0, 0.4062, 1.0, 0.4062, 0.5, 0.4062, 0.5, 0.4062, 1.0, 0.3906, 1.0, 0.3906, 0.5, 0.3906, 0.5, 0.3906, 1.0, 0.375, 1.0, 0.375, 0.5, 0.375, 0.5, 0.375, 1.0, 0.3594, 1.0, 0.3594, 0.5, 0.3594, 0.5, 0.3594, 1.0, 0.3438, 1.0, 0.3438, 0.5, 0.3438, 0.5, 0.3438, 1.0, 0.3281, 1.0, 0.3281, 0.5, 0.3281, 0.5, 0.3281, 1.0, 0.3125, 1.0, 0.3125, 0.5, 0.3125, 0.5, 0.3125, 1.0, 0.2969, 1.0, 0.2969, 0.5, 0.2969, 0.5, 0.2969, 1.0, 0.2812, 1.0, 0.2812, 0.5, 0.2812, 0.5, 0.2812, 1.0, 0.2656, 1.0, 0.2656, 0.5, 0.2656, 0.5, 0.2656, 1.0, 0.25, 1.0, 0.25, 0.5, 0.25, 0.5, 0.25, 1.0, 0.2344, 1.0, 0.2344, 0.5, 0.2344, 0.5, 0.2344, 1.0, 0.2188, 1.0, 0.2188, 0.5, 0.2188, 0.5, 0.2188, 1.0, 0.2031, 1.0, 0.2031, 0.5, 0.2031, 0.5, 0.2031, 1.0, 0.1875, 1.0, 0.1875, 0.5, 0.1875, 0.5, 0.1875, 1.0, 0.1719, 1.0, 0.1719, 0.5, 0.1719, 0.5, 0.1719, 1.0, 0.1562, 1.0, 0.1562, 0.5, 0.1562, 0.5, 0.1562, 1.0, 0.1406, 1.0, 0.1406, 0.5, 0.1406, 0.5, 0.1406, 1.0, 0.125, 1.0, 0.125, 0.5, 0.125, 0.5, 0.125, 1.0, 0.1094, 1.0, 0.1094, 0.5, 0.1094, 0.5, 0.1094, 1.0, 0.09375, 1.0, 0.09375, 0.5, 0.09375, 0.5, 0.09375, 1.0, 0.07812, 1.0, 0.07812, 0.5, 0.07812, 0.5, 0.07812, 1.0, 0.0625, 1.0, 0.0625, 0.5, 0.0625, 0.5, 0.0625, 1.0, 0.04688, 1.0, 0.04688, 0.5, 0.04688, 0.5, 0.04688, 1.0, 0.03125, 1.0, 0.03125, 0.5, 0.2735, 0.4888, 0.25, 0.49, 0.2265, 0.4888, 0.2032, 0.4854, 0.1803, 0.4797, 0.1582, 0.4717, 0.1369, 0.4617, 0.1167, 0.4496, 0.09775, 0.4355, 0.08029, 0.4197, 0.06448, 0.4023, 0.05045, 0.3833, 0.03834, 0.3631, 0.02827, 0.3418, 0.02033, 0.3197, 0.01461, 0.2968, 0.01116, 0.2735, 0.01, 0.25, 0.01116, 0.2265, 0.01461, 0.2032, 0.02033, 0.1803, 0.02827, 0.1582, 0.03834, 0.1369, 0.05045, 0.1167, 0.06448, 0.09775, 0.08029, 0.08029, 0.09775, 0.06448, 0.1167, 0.05045, 0.1369, 0.03834, 0.1582, 0.02827, 0.1803, 0.02033, 0.2032, 0.01461, 0.2265, 0.01116, 0.25, 0.01, 0.2735, 0.01116, 0.2968, 0.01461, 0.3197, 0.02033, 0.3418, 0.02827, 0.3631, 0.03834, 0.3833, 0.05045, 0.4023, 0.06448, 0.4197, 0.08029, 0.4355, 0.09775, 0.4496, 0.1167, 0.4617, 0.1369, 0.4717, 0.1582, 0.4797, 0.1803, 0.4854, 0.2032, 0.4888, 0.2265, 0.49, 0.25, 0.4888, 0.2735, 0.4854, 0.2968, 0.4797, 0.3197, 0.4717, 0.3418, 0.4617, 0.3631, 0.4496, 0.3833, 0.4355, 0.4023, 0.4197, 0.4197, 0.4023, 0.4355, 0.3833, 0.4496, 0.3631, 0.4617, 0.3418, 0.4717, 0.3197, 0.4797, 0.2968, 0.4854, 0.03125, 0.5, 0.03125, 1.0, 0.01562, 1.0, 0.01562, 0.5, 0.01562, 0.5, 0.01562, 1.0, 0.0, 1.0, 0.0, 0.5, 0.75, 0.49, 0.7735, 0.4888, 0.7968, 0.4854, 0.8197, 0.4797, 0.8418, 0.4717, 0.8631, 0.4617, 0.8833, 0.4496, 0.9023, 0.4355, 0.9197, 0.4197, 0.9355, 0.4023, 0.9496, 0.3833, 0.9617, 0.3631, 0.9717, 0.3418, 0.9797, 0.3197, 0.9854, 0.2968, 0.9888, 0.2735, 0.99, 0.25, 0.9888, 0.2265, 0.9854, 0.2032, 0.9797, 0.1803, 0.9717, 0.1582, 0.9617, 0.1369, 0.9496, 0.1167, 0.9355, 0.09775, 0.9197, 0.08029, 0.9023, 0.06448, 0.8833, 0.05045, 0.8631, 0.03834, 0.8418, 0.02827, 0.8197, 0.02033, 0.7968, 0.01461, 0.7735, 0.01116, 0.75, 0.01, 0.7265, 0.01116, 0.7032, 0.01461, 0.6803, 0.02033, 0.6582, 0.02827, 0.6369, 0.03834, 0.6167, 0.05045, 0.5977, 0.06448, 0.5803, 0.08029, 0.5645, 0.09775, 0.5504, 0.1167, 0.5383, 0.1369, 0.5283, 0.1582, 0.5203, 0.1803, 0.5146, 0.2032, 0.5112, 0.2265, 0.51, 0.25, 0.5112, 0.2735, 0.5146, 0.2968, 0.5203, 0.3197, 0.5283, 0.3418, 0.5383, 0.3631, 0.5504, 0.3833, 0.5645, 0.4023, 0.5803, 0.4197, 0.5977, 0.4355, 0.6167, 0.4496, 0.6369, 0.4617, 0.6582, 0.4717, 0.6803, 0.4797, 0.7032, 0.4854, 0.7265, 0.4888, 1.0, 0.5, 1.0, 1.0, 0.9844, 1.0, 0.9844, 0.5, 0.9844, 0.5, 0.9844, 1.0, 0.9688, 1.0, 0.9688, 0.5, 0.9688, 0.5, 0.9688, 1.0, 0.9531, 1.0, 0.9531, 0.5, 0.9531, 0.5, 0.9531, 1.0, 0.9375, 1.0, 0.9375, 0.5, 0.9375, 0.5, 0.9375, 1.0, 0.9219, 1.0, 0.9219, 0.5, 0.9219, 0.5, 0.9219, 1.0, 0.9062, 1.0, 0.9062, 0.5, 0.9062, 0.5, 0.9062, 1.0, 0.8906, 1.0, 0.8906, 0.5, 0.8906, 0.5, 0.8906, 1.0, 0.875, 1.0, 0.875, 0.5, 0.875, 0.5, 0.875, 1.0, 0.8594, 1.0, 0.8594, 0.5, 0.8594, 0.5, 0.8594, 1.0, 0.8438, 1.0, 0.8438, 0.5, 0.8438, 0.5, 0.8438, 1.0, 0.8281, 1.0, 0.8281, 0.5, 0.8281, 0.5, 0.8281, 1.0, 0.8125, 1.0, 0.8125, 0.5, 0.8125, 0.5, 0.8125, 1.0, 0.7969, 1.0, 0.7969, 0.5, 0.7969, 0.5, 0.7969, 1.0, 0.7812, 1.0, 0.7812, 0.5, 0.7812, 0.5, 0.7812, 1.0, 0.7656, 1.0, 0.7656, 0.5, 0.7656, 0.5, 0.7656, 1.0, 0.75, 1.0, 0.75, 0.5, 0.75, 0.5, 0.75, 1.0, 0.7344, 1.0, 0.7344, 0.5, 0.7344, 0.5, 0.7344, 1.0, 0.7188, 1.0, 0.7188, 0.5, 0.7188, 0.5, 0.7188, 1.0, 0.7031, 1.0, 0.7031, 0.5, 0.7031, 0.5, 0.7031, 1.0, 0.6875, 1.0, 0.6875, 0.5, 0.6875, 0.5, 0.6875, 1.0, 0.6719, 1.0, 0.6719, 0.5, 0.6719, 0.5, 0.6719, 1.0, 0.6562, 1.0, 0.6562, 0.5, 0.6562, 0.5, 0.6562, 1.0, 0.6406, 1.0, 0.6406, 0.5, 0.6406, 0.5, 0.6406, 1.0, 0.625, 1.0, 0.625, 0.5, 0.625, 0.5, 0.625, 1.0, 0.6094, 1.0, 0.6094, 0.5, 0.6094, 0.5, 0.6094, 1.0, 0.5938, 1.0, 0.5938, 0.5, 0.5938, 0.5, 0.5938, 1.0, 0.5781, 1.0, 0.5781, 0.5, 0.5781, 0.5, 0.5781, 1.0, 0.5625, 1.0, 0.5625, 0.5, 0.5625, 0.5, 0.5625, 1.0, 0.5469, 1.0, 0.5469, 0.5, 0.5469, 0.5, 0.5469, 1.0, 0.5312, 1.0, 0.5312, 0.5, 0.5312, 0.5, 0.5312, 1.0, 0.5156, 1.0, 0.5156, 0.5, 0.5156, 0.5, 0.5156, 1.0, 0.5, 1.0, 0.5, 0.5, 0.5, 0.5, 0.5, 1.0, 0.4844, 1.0, 0.4844, 0.5, 0.4844, 0.5, 0.4844, 1.0, 0.4688, 1.0, 0.4688, 0.5, 0.4688, 0.5, 0.4688, 1.0, 0.4531, 1.0, 0.4531, 0.5, 0.4531, 0.5, 0.4531, 1.0, 0.4375, 1.0, 0.4375, 0.5, 0.4375, 0.5, 0.4375, 1.0, 0.4219, 1.0, 0.4219, 0.5, 0.4219, 0.5, 0.4219, 1.0, 0.4062, 1.0, 0.4062, 0.5, 0.4062, 0.5, 0.4062, 1.0, 0.3906, 1.0, 0.3906, 0.5, 0.3906, 0.5, 0.3906, 1.0, 0.375, 1.0, 0.375, 0.5, 0.375, 0.5, 0.375, 1.0, 0.3594, 1.0, 0.3594, 0.5, 0.3594, 0.5, 0.3594, 1.0, 0.3438, 1.0, 0.3438, 0.5, 0.3438, 0.5, 0.3438, 1.0, 0.3281, 1.0, 0.3281, 0.5, 0.3281, 0.5, 0.3281, 1.0, 0.3125, 1.0, 0.3125, 0.5, 0.3125, 0.5, 0.3125, 1.0, 0.2969, 1.0, 0.2969, 0.5, 0.2969, 0.5, 0.2969, 1.0, 0.2812, 1.0, 0.2812, 0.5, 0.2812, 0.5, 0.2812, 1.0, 0.2656, 1.0, 0.2656, 0.5, 0.2656, 0.5, 0.2656, 1.0, 0.25, 1.0, 0.25, 0.5, 0.25, 0.5, 0.25, 1.0, 0.2344, 1.0, 0.2344, 0.5, 0.2344, 0.5, 0.2344, 1.0, 0.2188, 1.0, 0.2188, 0.5, 0.2188, 0.5, 0.2188, 1.0, 0.2031, 1.0, 0.2031, 0.5, 0.2031, 0.5, 0.2031, 1.0, 0.1875, 1.0, 0.1875, 0.5, 0.1875, 0.5, 0.1875, 1.0, 0.1719, 1.0, 0.1719, 0.5, 0.1719, 0.5, 0.1719, 1.0, 0.1562, 1.0, 0.1562, 0.5, 0.1562, 0.5, 0.1562, 1.0, 0.1406, 1.0, 0.1406, 0.5, 0.1406, 0.5, 0.1406, 1.0, 0.125, 1.0, 0.125, 0.5, 0.125, 0.5, 0.125, 1.0, 0.1094, 1.0, 0.1094, 0.5, 0.1094, 0.5, 0.1094, 1.0, 0.09375, 1.0, 0.09375, 0.5, 0.09375, 0.5, 0.09375, 1.0, 0.07812, 1.0, 0.07812, 0.5, 0.07812, 0.5, 0.07812, 1.0, 0.0625, 1.0, 0.0625, 0.5, 0.0625, 0.5, 0.0625, 1.0, 0.04688, 1.0, 0.04688, 0.5, 0.04688, 0.5, 0.04688, 1.0, 0.03125, 1.0, 0.03125, 0.5, 0.2735, 0.4888, 0.25, 0.49, 0.2265, 0.4888, 0.2032, 0.4854, 0.1803, 0.4797, 0.1582, 0.4717, 0.1369, 0.4617, 0.1167, 0.4496, 0.09775, 0.4355, 0.08029, 0.4197, 0.06448, 0.4023, 0.05045, 0.3833, 0.03834, 0.3631, 0.02827, 0.3418, 0.02033, 0.3197, 0.01461, 0.2968, 0.01116, 0.2735, 0.01, 0.25, 0.01116, 0.2265, 0.01461, 0.2032, 0.02033, 0.1803, 0.02827, 0.1582, 0.03834, 0.1369, 0.05045, 0.1167, 0.06448, 0.09775, 0.08029, 0.08029, 0.09775, 0.06448, 0.1167, 0.05045, 0.1369, 0.03834, 0.1582, 0.02827, 0.1803, 0.02033, 0.2032, 0.01461, 0.2265, 0.01116, 0.25, 0.01, 0.2735, 0.01116, 0.2968, 0.01461, 0.3197, 0.02033, 0.3418, 0.02827, 0.3631, 0.03834, 0.3833, 0.05045, 0.4023, 0.06448, 0.4197, 0.08029, 0.4355, 0.09775, 0.4496, 0.1167, 0.4617, 0.1369, 0.4717, 0.1582, 0.4797, 0.1803, 0.4854, 0.2032, 0.4888, 0.2265, 0.49, 0.25, 0.4888, 0.2735, 0.4854, 0.2968, 0.4797, 0.3197, 0.4717, 0.3418, 0.4617, 0.3631, 0.4496, 0.3833, 0.4355, 0.4023, 0.4197, 0.4197, 0.4023, 0.4355, 0.3833, 0.4496, 0.3631, 0.4617, 0.3418, 0.4717, 0.3197, 0.4797, 0.2968, 0.4854, 0.03125, 0.5, 0.03125, 1.0, 0.01562, 1.0, 0.01562, 0.5, 0.01562, 0.5, 0.01562, 1.0, 0.0, 1.0, 0.0, 0.5, 0.75, 0.49, 0.7735, 0.4888, 0.7968, 0.4854, 0.8197, 0.4797, 0.8418, 0.4717, 0.8631, 0.4617, 0.8833, 0.4496, 0.9023, 0.4355, 0.9197, 0.4197, 0.9355, 0.4023, 0.9496, 0.3833, 0.9617, 0.3631, 0.9717, 0.3418, 0.9797, 0.3197, 0.9854, 0.2968, 0.9888, 0.2735, 0.99, 0.25, 0.9888, 0.2265, 0.9854, 0.2032, 0.9797, 0.1803, 0.9717, 0.1582, 0.9617, 0.1369, 0.9496, 0.1167, 0.9355, 0.09775, 0.9197, 0.08029, 0.9023, 0.06448, 0.8833, 0.05045, 0.8631, 0.03834, 0.8418, 0.02827, 0.8197, 0.02033, 0.7968, 0.01461, 0.7735, 0.01116, 0.75, 0.01, 0.7265, 0.01116, 0.7032, 0.01461, 0.6803, 0.02033, 0.6582, 0.02827, 0.6369, 0.03834, 0.6167, 0.05045, 0.5977, 0.06448, 0.5803, 0.08029, 0.5645, 0.09775, 0.5504, 0.1167, 0.5383, 0.1369, 0.5283, 0.1582, 0.5203, 0.1803, 0.5146, 0.2032, 0.5112, 0.2265, 0.51, 0.25, 0.5112, 0.2735, 0.5146, 0.2968, 0.5203, 0.3197, 0.5283, 0.3418, 0.5383, 0.3631, 0.5504, 0.3833, 0.5645, 0.4023, 0.5803, 0.4197, 0.5977, 0.4355, 0.6167, 0.4496, 0.6369, 0.4617, 0.6582, 0.4717, 0.6803, 0.4797, 0.7032, 0.4854, 0.7265, 0.4888, 1.0, 0.5, 1.0, 1.0, 0.9844, 1.0, 0.9844, 0.5, 0.9844, 0.5, 0.9844, 1.0, 0.9688, 1.0, 0.9688, 0.5, 0.9688, 0.5, 0.9688, 1.0, 0.9531, 1.0, 0.9531, 0.5, 0.9531, 0.5, 0.9531, 1.0, 0.9375, 1.0, 0.9375, 0.5, 0.9375, 0.5, 0.9375, 1.0, 0.9219, 1.0, 0.9219, 0.5, 0.9219, 0.5, 0.9219, 1.0, 0.9062, 1.0, 0.9062, 0.5, 0.9062, 0.5, 0.9062, 1.0, 0.8906, 1.0, 0.8906, 0.5, 0.8906, 0.5, 0.8906, 1.0, 0.875, 1.0, 0.875, 0.5, 0.875, 0.5, 0.875, 1.0, 0.8594, 1.0, 0.8594, 0.5, 0.8594, 0.5, 0.8594, 1.0, 0.8438, 1.0, 0.8438, 0.5, 0.8438, 0.5, 0.8438, 1.0, 0.8281, 1.0, 0.8281, 0.5, 0.8281, 0.5, 0.8281, 1.0, 0.8125, 1.0, 0.8125, 0.5, 0.8125, 0.5, 0.8125, 1.0, 0.7969, 1.0, 0.7969, 0.5, 0.7969, 0.5, 0.7969, 1.0, 0.7812, 1.0, 0.7812, 0.5, 0.7812, 0.5, 0.7812, 1.0, 0.7656, 1.0, 0.7656, 0.5, 0.7656, 0.5, 0.7656, 1.0, 0.75, 1.0, 0.75, 0.5, 0.75, 0.5, 0.75, 1.0, 0.7344, 1.0, 0.7344, 0.5, 0.7344, 0.5, 0.7344, 1.0, 0.7188, 1.0, 0.7188, 0.5, 0.7188, 0.5, 0.7188, 1.0, 0.7031, 1.0, 0.7031, 0.5, 0.7031, 0.5, 0.7031, 1.0, 0.6875, 1.0, 0.6875, 0.5, 0.6875, 0.5, 0.6875, 1.0, 0.6719, 1.0, 0.6719, 0.5, 0.6719, 0.5, 0.6719, 1.0, 0.6562, 1.0, 0.6562, 0.5, 0.6562, 0.5, 0.6562, 1.0, 0.6406, 1.0, 0.6406, 0.5, 0.6406, 0.5, 0.6406, 1.0, 0.625, 1.0, 0.625, 0.5, 0.625, 0.5, 0.625, 1.0, 0.6094, 1.0, 0.6094, 0.5, 0.6094, 0.5, 0.6094, 1.0, 0.5938, 1.0, 0.5938, 0.5, 0.5938, 0.5, 0.5938, 1.0, 0.5781, 1.0, 0.5781, 0.5, 0.5781, 0.5, 0.5781, 1.0, 0.5625, 1.0, 0.5625, 0.5, 0.5625, 0.5, 0.5625, 1.0, 0.5469, 1.0, 0.5469, 0.5, 0.5469, 0.5, 0.5469, 1.0, 0.5312, 1.0, 0.5312, 0.5, 0.5312, 0.5, 0.5312, 1.0, 0.5156, 1.0, 0.5156, 0.5, 0.5156, 0.5, 0.5156, 1.0, 0.5, 1.0, 0.5, 0.5, 0.5, 0.5, 0.5, 1.0, 0.4844, 1.0, 0.4844, 0.5, 0.4844, 0.5, 0.4844, 1.0, 0.4688, 1.0, 0.4688, 0.5, 0.4688, 0.5, 0.4688, 1.0, 0.4531, 1.0, 0.4531, 0.5, 0.4531, 0.5, 0.4531, 1.0, 0.4375, 1.0, 0.4375, 0.5, 0.4375, 0.5, 0.4375, 1.0, 0.4219, 1.0, 0.4219, 0.5, 0.4219, 0.5, 0.4219, 1.0, 0.4062, 1.0, 0.4062, 0.5, 0.4062, 0.5, 0.4062, 1.0, 0.3906, 1.0, 0.3906, 0.5, 0.3906, 0.5, 0.3906, 1.0, 0.375, 1.0, 0.375, 0.5, 0.375, 0.5, 0.375, 1.0, 0.3594, 1.0, 0.3594, 0.5, 0.3594, 0.5, 0.3594, 1.0, 0.3438, 1.0, 0.3438, 0.5, 0.3438, 0.5, 0.3438, 1.0, 0.3281, 1.0, 0.3281, 0.5, 0.3281, 0.5, 0.3281, 1.0, 0.3125, 1.0, 0.3125, 0.5, 0.3125, 0.5, 0.3125, 1.0, 0.2969, 1.0, 0.2969, 0.5, 0.2969, 0.5, 0.2969, 1.0, 0.2812, 1.0, 0.2812, 0.5, 0.2812, 0.5, 0.2812, 1.0, 0.2656, 1.0, 0.2656, 0.5, 0.2656, 0.5, 0.2656, 1.0, 0.25, 1.0, 0.25, 0.5, 0.25, 0.5, 0.25, 1.0, 0.2344, 1.0, 0.2344, 0.5, 0.2344, 0.5, 0.2344, 1.0, 0.2188, 1.0, 0.2188, 0.5, 0.2188, 0.5, 0.2188, 1.0, 0.2031, 1.0, 0.2031, 0.5, 0.2031, 0.5, 0.2031, 1.0, 0.1875, 1.0, 0.1875, 0.5, 0.1875, 0.5, 0.1875, 1.0, 0.1719, 1.0, 0.1719, 0.5, 0.1719, 0.5, 0.1719, 1.0, 0.1562, 1.0, 0.1562, 0.5, 0.1562, 0.5, 0.1562, 1.0, 0.1406, 1.0, 0.1406, 0.5, 0.1406, 0.5, 0.1406, 1.0, 0.125, 1.0, 0.125, 0.5, 0.125, 0.5, 0.125, 1.0, 0.1094, 1.0, 0.1094, 0.5, 0.1094, 0.5, 0.1094, 1.0, 0.09375, 1.0, 0.09375, 0.5, 0.09375, 0.5, 0.09375, 1.0, 0.07812, 1.0, 0.07812, 0.5, 0.07812, 0.5, 0.07812, 1.0, 0.0625, 1.0, 0.0625, 0.5, 0.0625, 0.5, 0.0625, 1.0, 0.04688, 1.0, 0.04688, 0.5, 0.04688, 0.5, 0.04688, 1.0, 0.03125, 1.0, 0.03125, 0.5, 0.2735, 0.4888, 0.25, 0.49, 0.2265, 0.4888, 0.2032, 0.4854, 0.1803, 0.4797, 0.1582, 0.4717, 0.1369, 0.4617, 0.1167, 0.4496, 0.09775, 0.4355, 0.08029, 0.4197, 0.06448, 0.4023, 0.05045, 0.3833, 0.03834, 0.3631, 0.02827, 0.3418, 0.02033, 0.3197, 0.01461, 0.2968, 0.01116, 0.2735, 0.01, 0.25, 0.01116, 0.2265, 0.01461, 0.2032, 0.02033, 0.1803, 0.02827, 0.1582, 0.03834, 0.1369, 0.05045, 0.1167, 0.06448, 0.09775, 0.08029, 0.08029, 0.09775, 0.06448, 0.1167, 0.05045, 0.1369, 0.03834, 0.1582, 0.02827, 0.1803, 0.02033, 0.2032, 0.01461, 0.2265, 0.01116, 0.25, 0.01, 0.2735, 0.01116, 0.2968, 0.01461, 0.3197, 0.02033, 0.3418, 0.02827, 0.3631, 0.03834, 0.3833, 0.05045, 0.4023, 0.06448, 0.4197, 0.08029, 0.4355, 0.09775, 0.4496, 0.1167, 0.4617, 0.1369, 0.4717, 0.1582, 0.4797, 0.1803, 0.4854, 0.2032, 0.4888, 0.2265, 0.49, 0.25, 0.4888, 0.2735, 0.4854, 0.2968, 0.4797, 0.3197, 0.4717, 0.3418, 0.4617, 0.3631, 0.4496, 0.3833, 0.4355, 0.4023, 0.4197, 0.4197, 0.4023, 0.4355, 0.3833, 0.4496, 0.3631, 0.4617, 0.3418, 0.4717, 0.3197, 0.4797, 0.2968, 0.4854, 0.03125, 0.5, 0.03125, 1.0, 0.01562, 1.0, 0.01562, 0.5, 0.01562, 0.5, 0.01562, 1.0, 0.0, 1.0, 0.0, 0.5, 0.75, 0.49, 0.7735, 0.4888, 0.7968, 0.4854, 0.8197, 0.4797, 0.8418, 0.4717, 0.8631, 0.4617, 0.8833, 0.4496, 0.9023, 0.4355, 0.9197, 0.4197, 0.9355, 0.4023, 0.9496, 0.3833, 0.9617, 0.3631, 0.9717, 0.3418, 0.9797, 0.3197, 0.9854, 0.2968, 0.9888, 0.2735, 0.99, 0.25, 0.9888, 0.2265, 0.9854, 0.2032, 0.9797, 0.1803, 0.9717, 0.1582, 0.9617, 0.1369, 0.9496, 0.1167, 0.9355, 0.09775, 0.9197, 0.08029, 0.9023, 0.06448, 0.8833, 0.05045, 0.8631, 0.03834, 0.8418, 0.02827, 0.8197, 0.02033, 0.7968, 0.01461, 0.7735, 0.01116, 0.75, 0.01, 0.7265, 0.01116, 0.7032, 0.01461, 0.6803, 0.02033, 0.6582, 0.02827, 0.6369, 0.03834, 0.6167, 0.05045, 0.5977, 0.06448, 0.5803, 0.08029, 0.5645, 0.09775, 0.5504, 0.1167, 0.5383, 0.1369, 0.5283, 0.1582, 0.5203, 0.1803, 0.5146, 0.2032, 0.5112, 0.2265, 0.51, 0.25, 0.5112, 0.2735, 0.5146, 0.2968, 0.5203, 0.3197, 0.5283, 0.3418, 0.5383, 0.3631, 0.5504, 0.3833, 0.5645, 0.4023, 0.5803, 0.4197, 0.5977, 0.4355, 0.6167, 0.4496, 0.6369, 0.4617, 0.6582, 0.4717, 0.6803, 0.4797, 0.7032, 0.4854, 0.7265, 0.4888])
me_cylinder_003.materials.append(mat_wooden)
me_cylinder_003.update()
me_cube = bpy.data.meshes.new('Cube')
me_cube.from_pydata([(0.0, 0.0, 0.0), (0.0, 0.0, 1.0), (0.0, 1.0, 0.0), (0.0, 1.0, 1.0), (1.0, 0.0, 0.0), (1.0, 0.0, 1.0), (1.0, 1.0, 0.0), (1.0, 1.0, 1.0)], [], [(0, 1, 3, 2), (2, 3, 7, 6), (6, 7, 5, 4), (4, 5, 1, 0), (2, 6, 4, 0), (7, 3, 1, 5)])
_uv = me_cube.uv_layers.new(name='UVMap')
_uv.uv.foreach_set('vector', [0.375, 0.0, 0.625, 0.0, 0.625, 0.25, 0.375, 0.25, 0.375, 0.25, 0.625, 0.25, 0.625, 0.5, 0.375, 0.5, 0.375, 0.5, 0.625, 0.5, 0.625, 0.75, 0.375, 0.75, 0.375, 0.75, 0.625, 0.75, 0.625, 1.0, 0.375, 1.0, 0.125, 0.5, 0.375, 0.5, 0.375, 0.75, 0.125, 0.75, 0.625, 0.5, 0.875, 0.5, 0.875, 0.75, 0.625, 0.75])
me_cube.update()
me_plane_001 = bpy.data.meshes.new('Plane.001')
me_plane_001.from_pydata([(0.0, 0.0, 0.001), (2.0, 0.0, 0.001), (0.0, 3.659, 0.001), (2.0, 3.659, 0.001), (0.0, 3.659, 0.0), (0.0, 0.0, 0.0), (2.0, 0.0, 0.0), (2.0, 3.659, 0.0)], [], [(0, 2, 3, 1), (5, 6, 7, 4), (3, 2, 4, 7), (0, 1, 6, 5), (1, 3, 7, 6), (2, 0, 5, 4)])
_uv = me_plane_001.uv_layers.new(name='UVMap')
_uv.uv.foreach_set('vector', [0.0, 0.0, 0.0, 1.0, 1.0, 1.0, 1.0, 0.0, 0.0, 0.0, 1.0, 0.0, 1.0, 1.0, 0.0, 1.0, 1.0, 1.0, 0.0, 1.0, 0.0, 1.0, 1.0, 1.0, 0.0, 0.0, 1.0, 0.0, 1.0, 0.0, 0.0, 0.0, 1.0, 0.0, 1.0, 1.0, 1.0, 1.0, 1.0, 0.0, 0.0, 1.0, 0.0, 0.0, 0.0, 0.0, 0.0, 1.0])
me_plane_001.update()
me_plane_005 = bpy.data.meshes.new('Plane.005')
me_plane_005.from_pydata([(0.0, 0.0, 0.001), (2.0, 0.0, 0.001), (0.0, 3.659, 0.001), (2.0, 3.659, 0.001), (0.0, 3.659, 0.0), (0.0, 0.0, 0.0), (2.0, 0.0, 0.0), (2.0, 3.659, 0.0)], [], [(0, 2, 3, 1), (5, 6, 7, 4), (3, 2, 4, 7), (0, 1, 6, 5), (1, 3, 7, 6), (2, 0, 5, 4)])
_uv = me_plane_005.uv_layers.new(name='UVMap')
_uv.uv.foreach_set('vector', [0.0, 0.0, 0.0, 1.0, 1.0, 1.0, 1.0, 0.0, 0.0, 0.0, 1.0, 0.0, 1.0, 1.0, 0.0, 1.0, 1.0, 1.0, 0.0, 1.0, 0.0, 1.0, 1.0, 1.0, 0.0, 0.0, 1.0, 0.0, 1.0, 0.0, 0.0, 0.0, 1.0, 0.0, 1.0, 1.0, 1.0, 1.0, 1.0, 0.0, 0.0, 1.0, 0.0, 0.0, 0.0, 0.0, 0.0, 1.0])
me_plane_005.update()
me_plane_003 = bpy.data.meshes.new('Plane.003')
me_plane_003.from_pydata([(0.0, 0.0, 0.001), (2.0, 0.0, 0.001), (0.0, 3.659, 0.001), (2.0, 3.659, 0.001), (0.0, 3.659, 0.0), (0.0, 0.0, 0.0), (2.0, 0.0, 0.0), (2.0, 3.659, 0.0)], [], [(0, 2, 3, 1), (5, 6, 7, 4), (3, 2, 4, 7), (0, 1, 6, 5), (1, 3, 7, 6), (2, 0, 5, 4)])
_uv = me_plane_003.uv_layers.new(name='UVMap')
_uv.uv.foreach_set('vector', [0.0, 0.0, 0.0, 1.0, 1.0, 1.0, 1.0, 0.0, 0.0, 0.0, 1.0, 0.0, 1.0, 1.0, 0.0, 1.0, 1.0, 1.0, 0.0, 1.0, 0.0, 1.0, 1.0, 1.0, 0.0, 0.0, 1.0, 0.0, 1.0, 0.0, 0.0, 0.0, 1.0, 0.0, 1.0, 1.0, 1.0, 1.0, 1.0, 0.0, 0.0, 1.0, 0.0, 0.0, 0.0, 0.0, 0.0, 1.0])
me_plane_003.update()
me_plane_008 = bpy.data.meshes.new('Plane.008')
me_plane_008.from_pydata([(0.0, 0.0, 0.001), (2.0, 0.0, 0.001), (0.0, 3.659, 0.001), (2.0, 3.659, 0.001), (0.0, 3.659, 0.0), (0.0, 0.0, 0.0), (2.0, 0.0, 0.0), (2.0, 3.659, 0.0)], [], [(0, 2, 3, 1), (5, 6, 7, 4), (3, 2, 4, 7), (0, 1, 6, 5), (1, 3, 7, 6), (2, 0, 5, 4)])
_uv = me_plane_008.uv_layers.new(name='UVMap')
_uv.uv.foreach_set('vector', [0.0, 0.0, 0.0, 1.0, 1.0, 1.0, 1.0, 0.0, 0.0, 0.0, 1.0, 0.0, 1.0, 1.0, 0.0, 1.0, 1.0, 1.0, 0.0, 1.0, 0.0, 1.0, 1.0, 1.0, 0.0, 0.0, 1.0, 0.0, 1.0, 0.0, 0.0, 0.0, 1.0, 0.0, 1.0, 1.0, 1.0, 1.0, 1.0, 0.0, 0.0, 1.0, 0.0, 0.0, 0.0, 0.0, 0.0, 1.0])
me_plane_008.update()
me_plane_016 = bpy.data.meshes.new('Plane.016')
me_plane_016.from_pydata([(0.0, 0.0, 0.001), (2.0, 0.0, 0.001), (0.0, 3.659, 0.001), (2.0, 3.659, 0.001), (0.0, 3.659, 0.0), (0.0, 0.0, 0.0), (2.0, 0.0, 0.0), (2.0, 3.659, 0.0)], [], [(0, 2, 3, 1), (5, 6, 7, 4), (3, 2, 4, 7), (0, 1, 6, 5), (1, 3, 7, 6), (2, 0, 5, 4)])
_uv = me_plane_016.uv_layers.new(name='UVMap')
_uv.uv.foreach_set('vector', [0.0, 0.0, 0.0, 1.0, 1.0, 1.0, 1.0, 0.0, 0.0, 0.0, 1.0, 0.0, 1.0, 1.0, 0.0, 1.0, 1.0, 1.0, 0.0, 1.0, 0.0, 1.0, 1.0, 1.0, 0.0, 0.0, 1.0, 0.0, 1.0, 0.0, 0.0, 0.0, 1.0, 0.0, 1.0, 1.0, 1.0, 1.0, 1.0, 0.0, 0.0, 1.0, 0.0, 0.0, 0.0, 0.0, 0.0, 1.0])
me_plane_016.update()
me_plane_017 = bpy.data.meshes.new('Plane.017')
me_plane_017.from_pydata([(0.0, 0.0, 0.001), (2.0, 0.0, 0.001), (0.0, 3.659, 0.001), (2.0, 3.659, 0.001), (0.0, 3.659, 0.0), (0.0, 0.0, 0.0), (2.0, 0.0, 0.0), (2.0, 3.659, 0.0)], [], [(0, 2, 3, 1), (5, 6, 7, 4), (3, 2, 4, 7), (0, 1, 6, 5), (1, 3, 7, 6), (2, 0, 5, 4)])
_uv = me_plane_017.uv_layers.new(name='UVMap')
_uv.uv.foreach_set('vector', [0.0, 0.0, 0.0, 1.0, 1.0, 1.0, 1.0, 0.0, 0.0, 0.0, 1.0, 0.0, 1.0, 1.0, 0.0, 1.0, 1.0, 1.0, 0.0, 1.0, 0.0, 1.0, 1.0, 1.0, 0.0, 0.0, 1.0, 0.0, 1.0, 0.0, 0.0, 0.0, 1.0, 0.0, 1.0, 1.0, 1.0, 1.0, 1.0, 0.0, 0.0, 1.0, 0.0, 0.0, 0.0, 0.0, 0.0, 1.0])
me_plane_017.update()
me_plane_002 = bpy.data.meshes.new('Plane.002')
me_plane_002.from_pydata([(0.0, 0.0, 0.001), (2.0, 0.0, 0.001), (0.0, 3.659, 0.001), (2.0, 3.659, 0.001), (0.0, 3.659, 0.0), (0.0, 0.0, 0.0), (2.0, 0.0, 0.0), (2.0, 3.659, 0.0)], [], [(0, 2, 3, 1), (5, 6, 7, 4), (3, 2, 4, 7), (0, 1, 6, 5), (1, 3, 7, 6), (2, 0, 5, 4)])
_uv = me_plane_002.uv_layers.new(name='UVMap')
_uv.uv.foreach_set('vector', [0.0, 0.0, 0.0, 1.0, 1.0, 1.0, 1.0, 0.0, 0.0, 0.0, 1.0, 0.0, 1.0, 1.0, 0.0, 1.0, 1.0, 1.0, 0.0, 1.0, 0.0, 1.0, 1.0, 1.0, 0.0, 0.0, 1.0, 0.0, 1.0, 0.0, 0.0, 0.0, 1.0, 0.0, 1.0, 1.0, 1.0, 1.0, 1.0, 0.0, 0.0, 1.0, 0.0, 0.0, 0.0, 0.0, 0.0, 1.0])
me_plane_002.update()
me_plane_009 = bpy.data.meshes.new('Plane.009')
me_plane_009.from_pydata([(0.0, 0.0, 0.001), (2.0, 0.0, 0.001), (0.0, 3.659, 0.001), (2.0, 3.659, 0.001), (0.0, 3.659, 0.0), (0.0, 0.0, 0.0), (2.0, 0.0, 0.0), (2.0, 3.659, 0.0)], [], [(0, 2, 3, 1), (5, 6, 7, 4), (3, 2, 4, 7), (0, 1, 6, 5), (1, 3, 7, 6), (2, 0, 5, 4)])
_uv = me_plane_009.uv_layers.new(name='UVMap')
_uv.uv.foreach_set('vector', [0.0, 0.0, 0.0, 1.0, 1.0, 1.0, 1.0, 0.0, 0.0, 0.0, 1.0, 0.0, 1.0, 1.0, 0.0, 1.0, 1.0, 1.0, 0.0, 1.0, 0.0, 1.0, 1.0, 1.0, 0.0, 0.0, 1.0, 0.0, 1.0, 0.0, 0.0, 0.0, 1.0, 0.0, 1.0, 1.0, 1.0, 1.0, 1.0, 0.0, 0.0, 1.0, 0.0, 0.0, 0.0, 0.0, 0.0, 1.0])
me_plane_009.update()
me_plane_011 = bpy.data.meshes.new('Plane.011')
me_plane_011.from_pydata([(0.0, 0.0, 0.001), (2.0, 0.0, 0.001), (0.0, 3.659, 0.001), (2.0, 3.659, 0.001), (0.0, 3.659, 0.0), (0.0, 0.0, 0.0), (2.0, 0.0, 0.0), (2.0, 3.659, 0.0)], [], [(0, 2, 3, 1), (5, 6, 7, 4), (3, 2, 4, 7), (0, 1, 6, 5), (1, 3, 7, 6), (2, 0, 5, 4)])
_uv = me_plane_011.uv_layers.new(name='UVMap')
_uv.uv.foreach_set('vector', [0.0, 0.0, 0.0, 1.0, 1.0, 1.0, 1.0, 0.0, 0.0, 0.0, 1.0, 0.0, 1.0, 1.0, 0.0, 1.0, 1.0, 1.0, 0.0, 1.0, 0.0, 1.0, 1.0, 1.0, 0.0, 0.0, 1.0, 0.0, 1.0, 0.0, 0.0, 0.0, 1.0, 0.0, 1.0, 1.0, 1.0, 1.0, 1.0, 0.0, 0.0, 1.0, 0.0, 0.0, 0.0, 0.0, 0.0, 1.0])
me_plane_011.update()
me_plane_013 = bpy.data.meshes.new('Plane.013')
me_plane_013.from_pydata([(0.0, 0.0, 0.001), (2.0, 0.0, 0.001), (0.0, 3.659, 0.001), (2.0, 3.659, 0.001), (0.0, 3.659, 0.0), (0.0, 0.0, 0.0), (2.0, 0.0, 0.0), (2.0, 3.659, 0.0)], [], [(0, 2, 3, 1), (5, 6, 7, 4), (3, 2, 4, 7), (0, 1, 6, 5), (1, 3, 7, 6), (2, 0, 5, 4)])
_uv = me_plane_013.uv_layers.new(name='UVMap')
_uv.uv.foreach_set('vector', [0.0, 0.0, 0.0, 1.0, 1.0, 1.0, 1.0, 0.0, 0.0, 0.0, 1.0, 0.0, 1.0, 1.0, 0.0, 1.0, 1.0, 1.0, 0.0, 1.0, 0.0, 1.0, 1.0, 1.0, 0.0, 0.0, 1.0, 0.0, 1.0, 0.0, 0.0, 0.0, 1.0, 0.0, 1.0, 1.0, 1.0, 1.0, 1.0, 0.0, 0.0, 1.0, 0.0, 0.0, 0.0, 0.0, 0.0, 1.0])
me_plane_013.update()
me_plane_010 = bpy.data.meshes.new('Plane.010')
me_plane_010.from_pydata([(0.0, 0.0, 0.001), (2.0, 0.0, 0.001), (0.0, 3.659, 0.001), (2.0, 3.659, 0.001), (0.0, 3.659, 0.0), (0.0, 0.0, 0.0), (2.0, 0.0, 0.0), (2.0, 3.659, 0.0)], [], [(0, 2, 3, 1), (5, 6, 7, 4), (3, 2, 4, 7), (0, 1, 6, 5), (1, 3, 7, 6), (2, 0, 5, 4)])
_uv = me_plane_010.uv_layers.new(name='UVMap')
_uv.uv.foreach_set('vector', [0.0, 0.0, 0.0, 1.0, 1.0, 1.0, 1.0, 0.0, 0.0, 0.0, 1.0, 0.0, 1.0, 1.0, 0.0, 1.0, 1.0, 1.0, 0.0, 1.0, 0.0, 1.0, 1.0, 1.0, 0.0, 0.0, 1.0, 0.0, 1.0, 0.0, 0.0, 0.0, 1.0, 0.0, 1.0, 1.0, 1.0, 1.0, 1.0, 0.0, 0.0, 1.0, 0.0, 0.0, 0.0, 0.0, 0.0, 1.0])
me_plane_010.update()
me_plane_012 = bpy.data.meshes.new('Plane.012')
me_plane_012.from_pydata([(0.0, 0.0, 0.001), (2.0, 0.0, 0.001), (0.0, 3.659, 0.001), (2.0, 3.659, 0.001), (0.0, 3.659, 0.0), (0.0, 0.0, 0.0), (2.0, 0.0, 0.0), (2.0, 3.659, 0.0)], [], [(0, 2, 3, 1), (5, 6, 7, 4), (3, 2, 4, 7), (0, 1, 6, 5), (1, 3, 7, 6), (2, 0, 5, 4)])
_uv = me_plane_012.uv_layers.new(name='UVMap')
_uv.uv.foreach_set('vector', [0.0, 0.0, 0.0, 1.0, 1.0, 1.0, 1.0, 0.0, 0.0, 0.0, 1.0, 0.0, 1.0, 1.0, 0.0, 1.0, 1.0, 1.0, 0.0, 1.0, 0.0, 1.0, 1.0, 1.0, 0.0, 0.0, 1.0, 0.0, 1.0, 0.0, 0.0, 0.0, 1.0, 0.0, 1.0, 1.0, 1.0, 1.0, 1.0, 0.0, 0.0, 1.0, 0.0, 0.0, 0.0, 0.0, 0.0, 1.0])
me_plane_012.update()
me_cube_002 = bpy.data.meshes.new('Cube.002')
me_cube_002.from_pydata([(-1.025, -1.025, -1.025), (-1.025, -1.025, 1.025), (-1.025, 1.025, -1.025), (-1.025, 1.025, 1.025), (1.025, -1.025, -1.025), (1.025, -1.025, 1.025), (1.025, 1.025, -1.025), (1.025, 1.025, 1.025)], [], [(0, 1, 3, 2), (2, 3, 7, 6), (6, 7, 5, 4), (4, 5, 1, 0), (2, 6, 4, 0), (7, 3, 1, 5)])
_uv = me_cube_002.uv_layers.new(name='UVMap')
_uv.uv.foreach_set('vector', [0.375, 0.0, 0.625, 0.0, 0.625, 0.25, 0.375, 0.25, 0.375, 0.25, 0.625, 0.25, 0.625, 0.5, 0.375, 0.5, 0.375, 0.5, 0.625, 0.5, 0.625, 0.75, 0.375, 0.75, 0.375, 0.75, 0.625, 0.75, 0.625, 1.0, 0.375, 1.0, 0.125, 0.5, 0.375, 0.5, 0.375, 0.75, 0.125, 0.75, 0.625, 0.5, 0.875, 0.5, 0.875, 0.75, 0.625, 0.75])
me_cube_002.update()

# ---- objects
ob_sun = bpy.data.objects.new('Sun', light_sun)
ob_pitch = bpy.data.objects.new('Pitch', me_plane)
ob_wickets__bat_side = bpy.data.objects.new('Wickets (Bat Side)', me_cylinder_001)
ob_wickets__ball_side = bpy.data.objects.new('Wickets (Ball Side)', me_cylinder_003)
ob_batsman_height_reference = bpy.data.objects.new('Batsman Height Reference', me_cube)
ob_batsman_crease = bpy.data.objects.new('Batsman Crease', me_plane_001)
ob_batsman_legside_return_crease = bpy.data.objects.new('Batsman Legside Return Crease', me_plane_005)
ob_batsman_offside_return_crease = bpy.data.objects.new('Batsman Offside Return Crease', me_plane_003)
ob_batsman_wicket_crease = bpy.data.objects.new('Batsman Wicket Crease', me_plane_008)
ob_batsman_offside_wide_crease = bpy.data.objects.new('Batsman Offside Wide Crease', me_plane_016)
ob_batsman_legside_wide_crease = bpy.data.objects.new('Batsman Legside WIde Crease', me_plane_017)
ob_bowlers_crease = bpy.data.objects.new('Bowlers Crease', me_plane_002)
ob_bowlers_wicket_crease = bpy.data.objects.new('Bowlers Wicket Crease', me_plane_009)
ob_bowlers_offside_wide = bpy.data.objects.new('Bowlers Offside Wide', me_plane_011)
ob_bowlers_offside_return_crease = bpy.data.objects.new('Bowlers Offside Return Crease', me_plane_013)
ob_bowlers_legside_wide = bpy.data.objects.new('Bowlers Legside Wide', me_plane_010)
ob_bowlers_legside_return_crease = bpy.data.objects.new('Bowlers Legside Return Crease', me_plane_012)
ob_cube = bpy.data.objects.new('Cube', me_cube_002)

# ---- transforms, parenting, visibility, modifiers, constraints
ob_sun.location = (10.83, 1.78, 5.751)
ob_pitch.location = (0.0, 0.0, 0.0)
ob_pitch.scale = (1.0, 3.66, 1.0)
ob_wickets__bat_side.location = (1.22, 1.83, 0.3556)
ob_wickets__ball_side.location = (21.34, 1.83, 0.3556)
ob_batsman_height_reference.location = (0.0, -4.841, 0.0)
ob_batsman_height_reference.scale = (1.0, 1.0, 1.45)
ob_batsman_crease.location = (2.44, 0.0, 0.0)
ob_batsman_crease.scale = (0.025, 1.0, 1.0)
ob_batsman_legside_return_crease.location = (2.44, 3.1, 0.0)
ob_batsman_legside_return_crease.rotation_euler = (0.0, -0.0, 1.571)
ob_batsman_legside_return_crease.scale = (0.025, 0.6668, 1.0)
ob_batsman_offside_return_crease.location = (2.44, 0.51, 0.001)
ob_batsman_offside_return_crease.rotation_euler = (3.821e-15, 3.142, 1.571)
ob_batsman_offside_return_crease.scale = (0.025, 0.6668, 1.0)
ob_batsman_wicket_crease.location = (1.195, 0.51, 0.0)
ob_batsman_wicket_crease.scale = (0.025, 0.7215, 1.0)
ob_batsman_offside_wide_crease.location = (2.44, 0.9418, 0.001)
ob_batsman_offside_wide_crease.rotation_euler = (3.821e-15, 3.142, 1.571)
ob_batsman_offside_wide_crease.scale = (0.025, 0.3389, 1.0)
ob_batsman_legside_wide_crease.location = (2.44, 2.668, 0.0)
ob_batsman_legside_wide_crease.rotation_euler = (0.0, -0.0, 1.571)
ob_batsman_legside_wide_crease.scale = (0.025, 0.3334, 1.0)
ob_bowlers_crease.location = (20.12, 0.0, 0.001)
ob_bowlers_crease.scale = (0.025, 1.0, 1.0)
ob_bowlers_wicket_crease.location = (21.37, 0.51, 0.001)
ob_bowlers_wicket_crease.rotation_euler = (-0.0, 3.142, -0.0)
ob_bowlers_wicket_crease.scale = (0.025, 0.7215, 1.0)
ob_bowlers_offside_wide.location = (20.12, 0.94, 0.001)
ob_bowlers_offside_wide.rotation_euler = (3.142, 3.821e-15, 1.571)
ob_bowlers_offside_wide.scale = (0.01, 0.6668, 1.0)
ob_bowlers_offside_return_crease.location = (20.12, 0.51, 0.001)
ob_bowlers_offside_return_crease.rotation_euler = (3.142, 3.821e-15, 1.571)
ob_bowlers_offside_return_crease.scale = (0.025, 0.6668, 1.0)
ob_bowlers_legside_wide.location = (20.12, 2.67, 0.001)
ob_bowlers_legside_wide.rotation_euler = (3.142, 3.821e-15, 1.571)
ob_bowlers_legside_wide.scale = (0.01, 0.6668, 1.0)
ob_bowlers_legside_return_crease.location = (20.12, 3.1, 0.001)
ob_bowlers_legside_return_crease.rotation_euler = (3.142, 3.821e-15, 1.571)
ob_bowlers_legside_return_crease.scale = (0.025, 0.6668, 1.0)
ob_cube.location = (27.11, 1.83, 1.025)
ob_cube.scale = (0.04878, 0.04878, 1.0)

# ---- collection membership
scene.collection.objects.link(ob_sun)
col_collection.objects.link(ob_pitch)
col_collection.objects.link(ob_wickets__bat_side)
col_collection.objects.link(ob_wickets__ball_side)
col_collection.objects.link(ob_batsman_height_reference)
col_batsman_side_crease_001.objects.link(ob_batsman_crease)
col_batsman_side_crease_001.objects.link(ob_batsman_legside_return_crease)
col_batsman_side_crease_001.objects.link(ob_batsman_offside_return_crease)
col_batsman_side_crease_001.objects.link(ob_batsman_wicket_crease)
col_batsman_side_crease_001.objects.link(ob_batsman_offside_wide_crease)
col_batsman_side_crease_001.objects.link(ob_batsman_legside_wide_crease)
col_bowlers_side_crease.objects.link(ob_bowlers_crease)
col_bowlers_side_crease.objects.link(ob_bowlers_wicket_crease)
col_bowlers_side_crease.objects.link(ob_bowlers_offside_wide)
col_bowlers_side_crease.objects.link(ob_bowlers_offside_return_crease)
col_bowlers_side_crease.objects.link(ob_bowlers_legside_wide)
col_bowlers_side_crease.objects.link(ob_bowlers_legside_return_crease)
col_bowlers_side_crease.objects.link(ob_cube)

# ---- scene / render settings (as saved in the file)
scene.frame_start = 1; scene.frame_end = 250; scene.frame_set(4)
scene.render.engine = 'CYCLES'
scene.cycles.sampling_pattern = 'TABULATED_SOBOL'
scene.cycles.use_light_tree = False
scene.view_settings.view_transform = 'Filmic'
bpy.context.view_layer.update()

# ---- added for rendering (the .blend has no active camera): camera
cam_auto = bpy.data.cameras.new('AutoCamera')
cam_auto.lens = 50.0
cam_auto.sensor_width = 36.0
cam_auto.clip_end = 1000.0
ob_auto_camera = bpy.data.objects.new('AutoCamera', cam_auto)
scene.collection.objects.link(ob_auto_camera)
ob_auto_camera.location = (40.062, -32.3689, 21.7106)
ob_auto_camera.rotation_euler = (1.09748, -7.21219e-08, 0.694738)
scene.camera = ob_auto_camera
bpy.context.view_layer.update()
